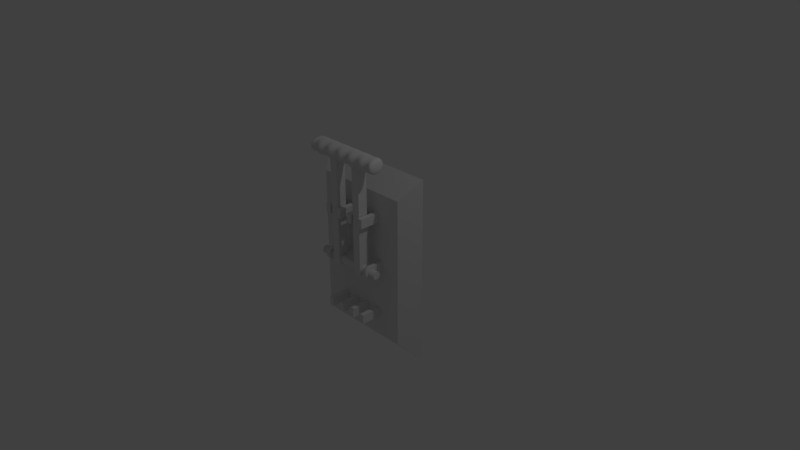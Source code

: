 # Source: BigSwitch.blend  (saved by Blender 2.78.0; exported with 4.5.12 LTS)
import bpy
from mathutils import Matrix  # noqa: F401  (used for matrix-valued properties, if any)

bpy.ops.wm.read_factory_settings(use_empty=True)
scene = bpy.context.scene
scene.name = 'Scene'

# ---- collections
col_collection_1 = bpy.data.collections.new('Collection 1'); scene.collection.children.link(col_collection_1)

# ---- materials (node trees are filled in below, after node groups)
mat_handlemetal = bpy.data.materials.new('HandleMetal')
mat_handlemetal.alpha_threshold = 0.0
mat_handlemetal.use_transparent_shadow = False
mat_handlemetal.roughness = 0.5
mat_switchhandle = bpy.data.materials.new('SwitchHandle')
mat_switchhandle.alpha_threshold = 0.0
mat_switchhandle.use_transparent_shadow = False
mat_switchhandle.roughness = 0.5
mat_switchback = bpy.data.materials.new('SwitchBack')
mat_switchback.alpha_threshold = 0.0
mat_switchback.use_transparent_shadow = False
mat_switchback.roughness = 0.5
mat_switchback.line_color = (0.0, 0.0, 0.0, 1.0)
mat_switchdetail = bpy.data.materials.new('SwitchDetail')
mat_switchdetail.alpha_threshold = 0.0
mat_switchdetail.use_transparent_shadow = False
mat_switchdetail.roughness = 0.5

# ---- material node trees

# ---- world
world_world = bpy.data.worlds.new('World'); scene.world = world_world
world_world.color = (0.05088, 0.05088, 0.05088)
world_world.use_sun_shadow = False
world_world.sun_shadow_jitter_overblur = 0.0
world_world.cycles.sampling_method = 'MANUAL'

# ---- cameras
cam_camera = bpy.data.cameras.new('Camera')
cam_camera.clip_end = 100.0
cam_camera.lens = 35.0
cam_camera.sensor_width = 32.0
cam_camera.sensor_height = 18.0
cam_camera.ortho_scale = 7.314
cam_camera.dof.focus_distance = 0.0
cam_camera.dof.aperture_fstop = 128.0

# ---- lights
light_lamp = bpy.data.lights.new('Lamp', 'POINT')
light_lamp.transmission_factor = 0.0
light_lamp.cutoff_distance = 30.0
light_lamp.energy = 100.0
light_lamp.shadow_buffer_clip_start = 1.001
light_lamp.shadow_soft_size = 0.1
light_lamp.shadow_maximum_resolution = 0.006
light_lamp.use_absolute_resolution = True

# ---- meshes
me_handle = bpy.data.meshes.new('Handle')
me_handle.from_pydata([(0.5132, -0.01785, 1.553), (0.5129, 0.02845, 1.547), (0.4915, -0.0111, 1.556), (0.5129, -0.06386, 1.547), (0.5313, -0.02584, 1.544), (0.5302, 0.01784, 1.538), (0.4915, 0.03454, 1.549), (0.4915, -0.05674, 1.549), (0.5302, -0.06833, 1.538), (0.5132, 0.0981, 1.459), (0.4915, 0.103, 1.459), (0.5129, 0.09037, 1.497), (0.5313, 0.0842, 1.459), (0.5129, 0.09037, 1.422), (0.4915, 0.09539, 1.42), (0.4915, 0.09539, 1.498), (0.5302, 0.07684, 1.493), (0.5302, 0.07684, 1.425), (0.556, -0.03879, 1.459), (0.5533, 0.01277, 1.459), (0.5533, -0.03734, 1.495), (0.5533, -0.08746, 1.459), (0.5533, -0.03734, 1.423), (0.5507, 0.01018, 1.425), (0.5507, 0.01018, 1.493), (0.5507, -0.08213, 1.493), (0.5507, -0.08213, 1.425), (0.04681, -0.1371, 1.459), (0.07022, -0.1252, 1.459), (0.04681, -0.1291, 1.498), (0.02341, -0.149, 1.459), (0.04681, -0.1291, 1.42), (0.07022, -0.1176, 1.42), (0.07022, -0.1176, 1.498), (0.02341, -0.1406, 1.498), (0.02341, -0.1406, 1.42), (0.5132, -0.01785, 1.365), (0.5129, 0.02845, 1.372), (0.5313, -0.02584, 1.374), (0.5129, -0.06386, 1.372), (0.4915, -0.0111, 1.362), (0.4915, 0.03454, 1.369), (0.5302, 0.01784, 1.38), (0.5302, -0.06833, 1.38), (0.4915, -0.05674, 1.369), (0.04681, -0.01724, 1.556), (0.04681, 0.0307, 1.549), (0.02341, -0.02337, 1.556), (0.04681, -0.06518, 1.549), (0.07022, -0.0111, 1.556), (0.07022, 0.03454, 1.549), (0.02341, 0.02687, 1.549), (0.02341, -0.07361, 1.549), (0.07022, -0.05674, 1.549), (0.4213, -0.01724, 1.556), (0.4213, 0.0307, 1.549), (0.3979, -0.02337, 1.556), (0.4213, -0.06518, 1.549), (0.4447, -0.0111, 1.556), (0.4447, 0.03454, 1.549), (0.3979, 0.02687, 1.549), (0.3979, -0.07361, 1.549), (0.4447, -0.05674, 1.549), (0.3277, -0.01724, 1.556), (0.3277, 0.0307, 1.549), (0.3043, -0.0111, 1.556), (0.3277, -0.06518, 1.549), (0.3511, -0.02337, 1.556), (0.3511, 0.02687, 1.549), (0.3043, 0.03454, 1.549), (0.3043, -0.05674, 1.549), (0.3511, -0.07361, 1.549), (0.2341, -0.01724, 1.556), (0.2341, 0.0307, 1.549), (0.2107, -0.02337, 1.556), (0.2341, -0.06518, 1.549), (0.2575, -0.0111, 1.556), (0.2575, 0.03454, 1.549), (0.2107, 0.02687, 1.549), (0.2107, -0.07361, 1.549), (0.2575, -0.05674, 1.549), (0.1404, -0.01724, 1.556), (0.1404, 0.0307, 1.549), (0.117, -0.0111, 1.556), (0.1404, -0.06518, 1.549), (0.1638, -0.02337, 1.556), (0.1638, 0.02687, 1.549), (0.117, 0.03454, 1.549), (0.117, -0.05674, 1.549), (0.1638, -0.07361, 1.549), (0.04681, -0.01724, 1.362), (0.04681, 0.0307, 1.369), (0.07022, -0.0111, 1.362), (0.04681, -0.06518, 1.369), (0.02341, -0.02337, 1.362), (0.02341, 0.02687, 1.369), (0.07022, 0.03454, 1.369), (0.07022, -0.05674, 1.369), (0.02341, -0.07361, 1.369), (0.1404, -0.01724, 1.362), (0.1404, 0.0307, 1.369), (0.1638, -0.02337, 1.362), (0.1404, -0.06518, 1.369), (0.117, -0.0111, 1.362), (0.117, 0.03454, 1.369), (0.1638, 0.02687, 1.369), (0.1638, -0.07361, 1.369), (0.117, -0.05674, 1.369), (0.2341, -0.01724, 1.362), (0.2341, 0.0307, 1.369), (0.2575, -0.0111, 1.362), (0.2341, -0.06518, 1.369), (0.2107, -0.02337, 1.362), (0.2107, 0.02687, 1.369), (0.2575, 0.03454, 1.369), (0.2575, -0.05674, 1.369), (0.2107, -0.07361, 1.369), (0.3277, -0.01724, 1.362), (0.3277, 0.0307, 1.369), (0.3511, -0.02337, 1.362), (0.3277, -0.06518, 1.369), (0.3043, -0.0111, 1.362), (0.3043, 0.03454, 1.369), (0.3511, 0.02687, 1.369), (0.3511, -0.07361, 1.369), (0.3043, -0.05674, 1.369), (0.4213, -0.01724, 1.362), (0.4213, 0.0307, 1.369), (0.4447, -0.0111, 1.362), (0.4213, -0.06518, 1.369), (0.3979, -0.02337, 1.362), (0.3979, 0.02687, 1.369), (0.4447, 0.03454, 1.369), (0.4447, -0.05674, 1.369), (0.3979, -0.07361, 1.369), (0.5132, -0.1338, 1.459), (0.5313, -0.1359, 1.459), (0.5129, -0.1258, 1.497), (0.4915, -0.1252, 1.459), (0.5129, -0.1258, 1.422), (0.5302, -0.1273, 1.425), (0.5302, -0.1273, 1.493), (0.4915, -0.1176, 1.498), (0.4915, -0.1176, 1.42), (0.4213, -0.1371, 1.459), (0.4447, -0.1252, 1.459), (0.4213, -0.1291, 1.498), (0.3979, -0.149, 1.459), (0.4213, -0.1291, 1.42), (0.4447, -0.1176, 1.42), (0.4447, -0.1176, 1.498), (0.3979, -0.1406, 1.498), (0.3979, -0.1406, 1.42), (0.3277, -0.1371, 1.459), (0.3511, -0.149, 1.459), (0.3277, -0.1291, 1.498), (0.3043, -0.1252, 1.459), (0.3277, -0.1291, 1.42), (0.3511, -0.1406, 1.42), (0.3511, -0.1406, 1.498), (0.3043, -0.1176, 1.498), (0.3043, -0.1176, 1.42), (0.2341, -0.1371, 1.459), (0.2575, -0.1252, 1.459), (0.2341, -0.1291, 1.498), (0.2107, -0.149, 1.459), (0.2341, -0.1291, 1.42), (0.2575, -0.1176, 1.42), (0.2575, -0.1176, 1.498), (0.2107, -0.1406, 1.498), (0.2107, -0.1406, 1.42), (0.1404, -0.1371, 1.459), (0.1638, -0.149, 1.459), (0.1404, -0.1291, 1.498), (0.117, -0.1252, 1.459), (0.1404, -0.1291, 1.42), (0.1638, -0.1406, 1.42), (0.1638, -0.1406, 1.498), (0.117, -0.1176, 1.498), (0.117, -0.1176, 1.42), (0.04681, 0.1026, 1.459), (0.02341, 0.1022, 1.459), (0.04681, 0.09462, 1.498), (0.07022, 0.103, 1.459), (0.04681, 0.09462, 1.42), (0.02341, 0.09385, 1.42), (0.02341, 0.09385, 1.498), (0.07022, 0.09539, 1.498), (0.07022, 0.09539, 1.42), (0.1404, 0.1026, 1.459), (0.117, 0.103, 1.459), (0.1404, 0.09462, 1.498), (0.1638, 0.1022, 1.459), (0.1404, 0.09462, 1.42), (0.117, 0.09539, 1.42), (0.117, 0.09539, 1.498), (0.1638, 0.09385, 1.498), (0.1638, 0.09385, 1.42), (0.2341, 0.1026, 1.459), (0.2107, 0.1022, 1.459), (0.2341, 0.09462, 1.498), (0.2575, 0.103, 1.459), (0.2341, 0.09462, 1.42), (0.2107, 0.09385, 1.42), (0.2107, 0.09385, 1.498), (0.2575, 0.09539, 1.498), (0.2575, 0.09539, 1.42), (0.3277, 0.1026, 1.459), (0.3043, 0.103, 1.459), (0.3277, 0.09462, 1.498), (0.3511, 0.1022, 1.459), (0.3277, 0.09462, 1.42), (0.3043, 0.09539, 1.42), (0.3043, 0.09539, 1.498), (0.3511, 0.09385, 1.498), (0.3511, 0.09385, 1.42), (0.4213, 0.1026, 1.459), (0.3979, 0.1022, 1.459), (0.4213, 0.09462, 1.498), (0.4447, 0.103, 1.459), (0.4213, 0.09462, 1.42), (0.3979, 0.09385, 1.42), (0.3979, 0.09385, 1.498), (0.4447, 0.09539, 1.498), (0.4447, 0.09539, 1.42), (-0.5132, -0.01785, 1.553), (-0.5313, -0.02584, 1.544), (-0.5129, -0.06386, 1.547), (-0.4915, -0.0111, 1.556), (-0.5129, 0.02845, 1.547), (-0.5302, 0.01784, 1.538), (-0.5302, -0.06833, 1.538), (-0.4915, -0.05674, 1.549), (-0.4915, 0.03454, 1.549), (-0.5132, 0.0981, 1.459), (-0.5129, 0.09037, 1.422), (-0.5313, 0.0842, 1.459), (-0.5129, 0.09037, 1.497), (-0.4915, 0.103, 1.459), (-0.4915, 0.09539, 1.42), (-0.5302, 0.07684, 1.425), (-0.5302, 0.07684, 1.493), (-0.4915, 0.09539, 1.498), (-0.556, -0.03879, 1.459), (-0.5533, -0.03734, 1.423), (-0.5533, -0.08746, 1.459), (-0.5533, -0.03734, 1.495), (-0.5533, 0.01277, 1.459), (-0.5507, 0.01018, 1.425), (-0.5507, -0.08213, 1.425), (-0.5507, -0.08213, 1.493), (-0.5507, 0.01018, 1.493), (-0.04681, -0.1371, 1.459), (-0.04681, -0.1291, 1.42), (-0.02341, -0.149, 1.459), (-0.04681, -0.1291, 1.498), (-0.07022, -0.1252, 1.459), (-0.07022, -0.1176, 1.42), (-0.02341, -0.1406, 1.42), (-0.02341, -0.1406, 1.498), (-0.07022, -0.1176, 1.498), (-0.5132, -0.01785, 1.365), (-0.4915, -0.0111, 1.362), (-0.5129, -0.06386, 1.372), (-0.5313, -0.02584, 1.374), (-0.5129, 0.02845, 1.372), (-0.4915, 0.03454, 1.369), (-0.4915, -0.05674, 1.369), (-0.5302, -0.06833, 1.38), (-0.5302, 0.01784, 1.38), (-0.04681, -0.01724, 1.556), (-0.07022, -0.0111, 1.556), (-0.04681, -0.06518, 1.549), (-0.02341, -0.02337, 1.556), (-0.04681, 0.0307, 1.549), (-0.07022, 0.03454, 1.549), (-0.07022, -0.05674, 1.549), (-0.02341, -0.07361, 1.549), (-0.02341, 0.02687, 1.549), (-0.4213, -0.01724, 1.556), (-0.4447, -0.0111, 1.556), (-0.4213, -0.06518, 1.549), (-0.3979, -0.02337, 1.556), (-0.4213, 0.0307, 1.549), (-0.4447, 0.03454, 1.549), (-0.4447, -0.05674, 1.549), (-0.3979, -0.07361, 1.549), (-0.3979, 0.02687, 1.549), (-0.3277, -0.01724, 1.556), (-0.3511, -0.02337, 1.556), (-0.3277, -0.06518, 1.549), (-0.3043, -0.0111, 1.556), (-0.3277, 0.0307, 1.549), (-0.3511, 0.02687, 1.549), (-0.3511, -0.07361, 1.549), (-0.3043, -0.05674, 1.549), (-0.3043, 0.03454, 1.549), (-0.2341, -0.01724, 1.556), (-0.2575, -0.0111, 1.556), (-0.2341, -0.06518, 1.549), (-0.2107, -0.02337, 1.556), (-0.2341, 0.0307, 1.549), (-0.2575, 0.03454, 1.549), (-0.2575, -0.05674, 1.549), (-0.2107, -0.07361, 1.549), (-0.2107, 0.02687, 1.549), (-0.1404, -0.01724, 1.556), (-0.1638, -0.02337, 1.556), (-0.1404, -0.06518, 1.549), (-0.117, -0.0111, 1.556), (-0.1404, 0.0307, 1.549), (-0.1638, 0.02687, 1.549), (-0.1638, -0.07361, 1.549), (-0.117, -0.05674, 1.549), (-0.117, 0.03454, 1.549), (-0.04681, -0.01724, 1.362), (-0.02341, -0.02337, 1.362), (-0.04681, -0.06518, 1.369), (-0.07022, -0.0111, 1.362), (-0.04681, 0.0307, 1.369), (-0.02341, 0.02687, 1.369), (-0.02341, -0.07361, 1.369), (-0.07022, -0.05674, 1.369), (-0.07022, 0.03454, 1.369), (-0.1404, -0.01724, 1.362), (-0.117, -0.0111, 1.362), (-0.1404, -0.06518, 1.369), (-0.1638, -0.02337, 1.362), (-0.1404, 0.0307, 1.369), (-0.117, 0.03454, 1.369), (-0.117, -0.05674, 1.369), (-0.1638, -0.07361, 1.369), (-0.1638, 0.02687, 1.369), (-0.2341, -0.01724, 1.362), (-0.2107, -0.02337, 1.362), (-0.2341, -0.06518, 1.369), (-0.2575, -0.0111, 1.362), (-0.2341, 0.0307, 1.369), (-0.2107, 0.02687, 1.369), (-0.2107, -0.07361, 1.369), (-0.2575, -0.05674, 1.369), (-0.2575, 0.03454, 1.369), (-0.3277, -0.01724, 1.362), (-0.3043, -0.0111, 1.362), (-0.3277, -0.06518, 1.369), (-0.3511, -0.02337, 1.362), (-0.3277, 0.0307, 1.369), (-0.3043, 0.03454, 1.369), (-0.3043, -0.05674, 1.369), (-0.3511, -0.07361, 1.369), (-0.3511, 0.02687, 1.369), (-0.4213, -0.01724, 1.362), (-0.3979, -0.02337, 1.362), (-0.4213, -0.06518, 1.369), (-0.4447, -0.0111, 1.362), (-0.4213, 0.0307, 1.369), (-0.3979, 0.02687, 1.369), (-0.3979, -0.07361, 1.369), (-0.4447, -0.05674, 1.369), (-0.4447, 0.03454, 1.369), (-0.5132, -0.1338, 1.459), (-0.5129, -0.1258, 1.422), (-0.4915, -0.1252, 1.459), (-0.5129, -0.1258, 1.497), (-0.5313, -0.1359, 1.459), (-0.5302, -0.1273, 1.425), (-0.4915, -0.1176, 1.42), (-0.4915, -0.1176, 1.498), (-0.5302, -0.1273, 1.493), (-0.4213, -0.1371, 1.459), (-0.4213, -0.1291, 1.42), (-0.3979, -0.149, 1.459), (-0.4213, -0.1291, 1.498), (-0.4447, -0.1252, 1.459), (-0.4447, -0.1176, 1.42), (-0.3979, -0.1406, 1.42), (-0.3979, -0.1406, 1.498), (-0.4447, -0.1176, 1.498), (-0.3277, -0.1371, 1.459), (-0.3277, -0.1291, 1.42), (-0.3043, -0.1252, 1.459), (-0.3277, -0.1291, 1.498), (-0.3511, -0.149, 1.459), (-0.3511, -0.1406, 1.42), (-0.3043, -0.1176, 1.42), (-0.3043, -0.1176, 1.498), (-0.3511, -0.1406, 1.498), (-0.2341, -0.1371, 1.459), (-0.2341, -0.1291, 1.42), (-0.2107, -0.149, 1.459), (-0.2341, -0.1291, 1.498), (-0.2575, -0.1252, 1.459), (-0.2575, -0.1176, 1.42), (-0.2107, -0.1406, 1.42), (-0.2107, -0.1406, 1.498), (-0.2575, -0.1176, 1.498), (-0.1404, -0.1371, 1.459), (-0.1404, -0.1291, 1.42), (-0.117, -0.1252, 1.459), (-0.1404, -0.1291, 1.498), (-0.1638, -0.149, 1.459), (-0.1638, -0.1406, 1.42), (-0.117, -0.1176, 1.42), (-0.117, -0.1176, 1.498), (-0.1638, -0.1406, 1.498), (-0.04681, 0.1026, 1.459), (-0.04681, 0.09462, 1.42), (-0.07022, 0.103, 1.459), (-0.04681, 0.09462, 1.498), (-0.02341, 0.1022, 1.459), (-0.02341, 0.09385, 1.42), (-0.07022, 0.09539, 1.42), (-0.07022, 0.09539, 1.498), (-0.02341, 0.09385, 1.498), (-0.1404, 0.1026, 1.459), (-0.1404, 0.09462, 1.42), (-0.1638, 0.1022, 1.459), (-0.1404, 0.09462, 1.498), (-0.117, 0.103, 1.459), (-0.117, 0.09539, 1.42), (-0.1638, 0.09385, 1.42), (-0.1638, 0.09385, 1.498), (-0.117, 0.09539, 1.498), (-0.2341, 0.1026, 1.459), (-0.2341, 0.09462, 1.42), (-0.2575, 0.103, 1.459), (-0.2341, 0.09462, 1.498), (-0.2107, 0.1022, 1.459), (-0.2107, 0.09385, 1.42), (-0.2575, 0.09539, 1.42), (-0.2575, 0.09539, 1.498), (-0.2107, 0.09385, 1.498), (-0.3277, 0.1026, 1.459), (-0.3277, 0.09462, 1.42), (-0.3511, 0.1022, 1.459), (-0.3277, 0.09462, 1.498), (-0.3043, 0.103, 1.459), (-0.3043, 0.09539, 1.42), (-0.3511, 0.09385, 1.42), (-0.3511, 0.09385, 1.498), (-0.3043, 0.09539, 1.498), (-0.4213, 0.1026, 1.459), (-0.4213, 0.09462, 1.42), (-0.4447, 0.103, 1.459), (-0.4213, 0.09462, 1.498), (-0.3979, 0.1022, 1.459), (-0.3979, 0.09385, 1.42), (-0.4447, 0.09539, 1.42), (-0.4447, 0.09539, 1.498), (-0.3979, 0.09385, 1.498), (0.0, 0.02495, 1.369), (0.0, -0.02644, 1.362), (0.0, -0.07783, 1.369), (0.0, -0.1463, 1.42), (0.0, -0.1549, 1.459), (0.0, -0.1463, 1.498), (0.0, -0.07783, 1.549), (0.0, -0.02644, 1.556), (0.0, 0.02495, 1.549), (0.0, 0.09347, 1.498), (0.0, 0.102, 1.459), (0.0, 0.09347, 1.42), (0.07022, 0.07257, 1.388), (0.04681, 0.07065, 1.388), (0.02341, 0.06874, 1.388), (0.4915, 0.07257, 1.53), (0.5126, 0.06715, 1.528), (0.5291, 0.05473, 1.521), (0.543, 0.05128, 1.49), (0.545, 0.05713, 1.459), (0.543, 0.05128, 1.428), (0.543, -0.07336, 1.397), (0.545, -0.03302, 1.393), (0.543, 0.009497, 1.397), (0.543, 0.009497, 1.521), (0.545, -0.03302, 1.526), (0.543, -0.07336, 1.521), (0.543, -0.1151, 1.49), (0.545, -0.1232, 1.459), (0.543, -0.1151, 1.428), (0.4915, -0.09477, 1.388), (0.5126, -0.1023, 1.39), (0.5291, -0.104, 1.397), (0.07022, -0.09477, 1.53), (0.04681, -0.1051, 1.53), (0.02341, -0.1155, 1.53), (0.5291, 0.05473, 1.397), (0.5126, 0.06715, 1.39), (0.4915, 0.07257, 1.388), (0.4447, 0.07257, 1.388), (0.4213, 0.07065, 1.388), (0.3979, 0.06874, 1.388), (0.3511, 0.06874, 1.388), (0.3277, 0.07065, 1.388), (0.3043, 0.07257, 1.388), (0.2575, 0.07257, 1.388), (0.2341, 0.07065, 1.388), (0.2107, 0.06874, 1.388), (0.1638, 0.06874, 1.388), (0.1404, 0.07065, 1.388), (0.117, 0.07257, 1.388), (0.02341, 0.06874, 1.53), (0.04681, 0.07065, 1.53), (0.07022, 0.07257, 1.53), (0.117, 0.07257, 1.53), (0.1404, 0.07065, 1.53), (0.1638, 0.06874, 1.53), (0.2107, 0.06874, 1.53), (0.2341, 0.07065, 1.53), (0.2575, 0.07257, 1.53), (0.3043, 0.07257, 1.53), (0.3277, 0.07065, 1.53), (0.3511, 0.06874, 1.53), (0.3979, 0.06874, 1.53), (0.4213, 0.07065, 1.53), (0.4447, 0.07257, 1.53), (0.02341, -0.1155, 1.388), (0.04681, -0.1051, 1.388), (0.07022, -0.09477, 1.388), (0.117, -0.09477, 1.388), (0.1404, -0.1051, 1.388), (0.1638, -0.1155, 1.388), (0.2107, -0.1155, 1.388), (0.2341, -0.1051, 1.388), (0.2575, -0.09477, 1.388), (0.3043, -0.09477, 1.388), (0.3277, -0.1051, 1.388), (0.3511, -0.1155, 1.388), (0.3979, -0.1155, 1.388), (0.4213, -0.1051, 1.388), (0.4447, -0.09477, 1.388), (0.5291, -0.104, 1.521), (0.5126, -0.1023, 1.528), (0.4915, -0.09477, 1.53), (0.4447, -0.09477, 1.53), (0.4213, -0.1051, 1.53), (0.3979, -0.1155, 1.53), (0.3511, -0.1155, 1.53), (0.3277, -0.1051, 1.53), (0.3043, -0.09477, 1.53), (0.2575, -0.09477, 1.53), (0.2341, -0.1051, 1.53), (0.2107, -0.1155, 1.53), (0.1638, -0.1155, 1.53), (0.1404, -0.1051, 1.53), (0.117, -0.09477, 1.53), (0.4681, 0.03645, 1.549), (0.4681, -0.008035, 1.556), (0.4681, -0.05252, 1.549), (0.3745, 0.02495, 1.549), (0.3745, -0.02644, 1.556), (0.3745, -0.07783, 1.549), (0.2809, 0.03645, 1.549), (0.2809, -0.008035, 1.556), (0.2809, -0.05252, 1.549), (0.1872, 0.02495, 1.549), (0.1872, -0.02644, 1.556), (0.1872, -0.07783, 1.549), (0.09362, 0.03645, 1.549), (0.09362, -0.008035, 1.556), (0.09362, -0.05252, 1.549), (0.09362, 0.03645, 1.369), (0.09362, -0.008035, 1.362), (0.09362, -0.05252, 1.369), (0.1872, 0.02495, 1.369), (0.1872, -0.02644, 1.362), (0.1872, -0.07783, 1.369), (0.2809, 0.03645, 1.369), (0.2809, -0.008035, 1.362), (0.2809, -0.05252, 1.369), (0.3745, 0.02495, 1.369), (0.3745, -0.02644, 1.362), (0.3745, -0.07783, 1.369), (0.4681, 0.03645, 1.369), (0.4681, -0.008035, 1.362), (0.4681, -0.05252, 1.369), (0.4681, -0.1118, 1.498), (0.4681, -0.1193, 1.459), (0.4681, -0.1118, 1.42), (0.3745, -0.1463, 1.498), (0.3745, -0.1549, 1.459), (0.3745, -0.1463, 1.42), (0.2809, -0.1118, 1.498), (0.2809, -0.1193, 1.459), (0.2809, -0.1118, 1.42), (0.1872, -0.1463, 1.498), (0.1872, -0.1549, 1.459), (0.1872, -0.1463, 1.42), (0.09362, -0.1118, 1.498), (0.09362, -0.1193, 1.459), (0.09362, -0.1118, 1.42), (0.09362, 0.09577, 1.498), (0.09362, 0.1032, 1.459), (0.09362, 0.09577, 1.42), (0.1872, 0.09347, 1.498), (0.1872, 0.102, 1.459), (0.1872, 0.09347, 1.42), (0.2809, 0.09577, 1.498), (0.2809, 0.1032, 1.459), (0.2809, 0.09577, 1.42), (0.3745, 0.09347, 1.498), (0.3745, 0.102, 1.459), (0.3745, 0.09347, 1.42), (0.4681, 0.09577, 1.498), (0.4681, 0.1032, 1.459), (0.4681, 0.09577, 1.42), (-0.07022, 0.07257, 1.388), (-0.04681, 0.07065, 1.388), (-0.02341, 0.06874, 1.388), (-0.4915, 0.07257, 1.53), (-0.5126, 0.06715, 1.528), (-0.5291, 0.05473, 1.521), (-0.543, 0.05128, 1.49), (-0.545, 0.05713, 1.459), (-0.543, 0.05128, 1.428), (-0.543, -0.07336, 1.397), (-0.545, -0.03302, 1.393), (-0.543, 0.009497, 1.397), (-0.543, 0.009497, 1.521), (-0.545, -0.03302, 1.526), (-0.543, -0.07336, 1.521), (-0.543, -0.1151, 1.49), (-0.545, -0.1232, 1.459), (-0.543, -0.1151, 1.428), (-0.4915, -0.09477, 1.388), (-0.5126, -0.1023, 1.39), (-0.5291, -0.104, 1.397), (-0.07022, -0.09477, 1.53), (-0.04681, -0.1051, 1.53), (-0.02341, -0.1155, 1.53), (-0.5291, 0.05473, 1.397), (-0.5126, 0.06715, 1.39), (-0.4915, 0.07257, 1.388), (-0.4447, 0.07257, 1.388), (-0.4213, 0.07065, 1.388), (-0.3979, 0.06874, 1.388), (-0.3511, 0.06874, 1.388), (-0.3277, 0.07065, 1.388), (-0.3043, 0.07257, 1.388), (-0.2575, 0.07257, 1.388), (-0.2341, 0.07065, 1.388), (-0.2107, 0.06874, 1.388), (-0.1638, 0.06874, 1.388), (-0.1404, 0.07065, 1.388), (-0.117, 0.07257, 1.388), (-0.02341, 0.06874, 1.53), (-0.04681, 0.07065, 1.53), (-0.07022, 0.07257, 1.53), (-0.117, 0.07257, 1.53), (-0.1404, 0.07065, 1.53), (-0.1638, 0.06874, 1.53), (-0.2107, 0.06874, 1.53), (-0.2341, 0.07065, 1.53), (-0.2575, 0.07257, 1.53), (-0.3043, 0.07257, 1.53), (-0.3277, 0.07065, 1.53), (-0.3511, 0.06874, 1.53), (-0.3979, 0.06874, 1.53), (-0.4213, 0.07065, 1.53), (-0.4447, 0.07257, 1.53), (-0.02341, -0.1155, 1.388), (-0.04681, -0.1051, 1.388), (-0.07022, -0.09477, 1.388), (-0.117, -0.09477, 1.388), (-0.1404, -0.1051, 1.388), (-0.1638, -0.1155, 1.388), (-0.2107, -0.1155, 1.388), (-0.2341, -0.1051, 1.388), (-0.2575, -0.09477, 1.388), (-0.3043, -0.09477, 1.388), (-0.3277, -0.1051, 1.388), (-0.3511, -0.1155, 1.388), (-0.3979, -0.1155, 1.388), (-0.4213, -0.1051, 1.388), (-0.4447, -0.09477, 1.388), (-0.5291, -0.104, 1.521), (-0.5126, -0.1023, 1.528), (-0.4915, -0.09477, 1.53), (-0.4447, -0.09477, 1.53), (-0.4213, -0.1051, 1.53), (-0.3979, -0.1155, 1.53), (-0.3511, -0.1155, 1.53), (-0.3277, -0.1051, 1.53), (-0.3043, -0.09477, 1.53), (-0.2575, -0.09477, 1.53), (-0.2341, -0.1051, 1.53), (-0.2107, -0.1155, 1.53), (-0.1638, -0.1155, 1.53), (-0.1404, -0.1051, 1.53), (-0.117, -0.09477, 1.53), (-0.4681, 0.03645, 1.549), (-0.4681, -0.008035, 1.556), (-0.4681, -0.05252, 1.549), (-0.3745, 0.02495, 1.549), (-0.3745, -0.02644, 1.556), (-0.3745, -0.07783, 1.549), (-0.2809, 0.03645, 1.549), (-0.2809, -0.008035, 1.556), (-0.2809, -0.05252, 1.549), (-0.1872, 0.02495, 1.549), (-0.1872, -0.02644, 1.556), (-0.1872, -0.07783, 1.549), (-0.09362, 0.03645, 1.549), (-0.09362, -0.008035, 1.556), (-0.09362, -0.05252, 1.549), (-0.09362, 0.03645, 1.369), (-0.09362, -0.008035, 1.362), (-0.09362, -0.05252, 1.369), (-0.1872, 0.02495, 1.369), (-0.1872, -0.02644, 1.362), (-0.1872, -0.07783, 1.369), (-0.2809, 0.03645, 1.369), (-0.2809, -0.008035, 1.362), (-0.2809, -0.05252, 1.369), (-0.3745, 0.02495, 1.369), (-0.3745, -0.02644, 1.362), (-0.3745, -0.07783, 1.369), (-0.4681, 0.03645, 1.369), (-0.4681, -0.008035, 1.362), (-0.4681, -0.05252, 1.369), (-0.4681, -0.1118, 1.498), (-0.4681, -0.1193, 1.459), (-0.4681, -0.1118, 1.42), (-0.3745, -0.1463, 1.498), (-0.3745, -0.1549, 1.459), (-0.3745, -0.1463, 1.42), (-0.2809, -0.1118, 1.498), (-0.2809, -0.1193, 1.459), (-0.2809, -0.1118, 1.42), (-0.1872, -0.1463, 1.498), (-0.1872, -0.1549, 1.459), (-0.1872, -0.1463, 1.42), (-0.09362, -0.1118, 1.498), (-0.09362, -0.1193, 1.459), (-0.09362, -0.1118, 1.42), (-0.09362, 0.09577, 1.498), (-0.09362, 0.1032, 1.459), (-0.09362, 0.09577, 1.42), (-0.1872, 0.09347, 1.498), (-0.1872, 0.102, 1.459), (-0.1872, 0.09347, 1.42), (-0.2809, 0.09577, 1.498), (-0.2809, 0.1032, 1.459), (-0.2809, 0.09577, 1.42), (-0.3745, 0.09347, 1.498), (-0.3745, 0.102, 1.459), (-0.3745, 0.09347, 1.42), (-0.4681, 0.09577, 1.498), (-0.4681, 0.1032, 1.459), (-0.4681, 0.09577, 1.42), (0.5388, -0.09915, 1.406), (0.5388, -0.09915, 1.512), (0.5388, 0.03969, 1.406), (0.5388, 0.03969, 1.512), (0.4681, 0.07353, 1.388), (0.3745, 0.06778, 1.388), (0.2809, 0.07353, 1.388), (0.1872, 0.06778, 1.388), (0.09362, 0.07353, 1.388), (0.09362, 0.07353, 1.53), (0.1872, 0.06778, 1.53), (0.2809, 0.07353, 1.53), (0.3745, 0.06778, 1.53), (0.4681, 0.07353, 1.53), (0.09362, -0.0896, 1.388), (0.1872, -0.1207, 1.388), (0.2809, -0.0896, 1.388), (0.3745, -0.1207, 1.388), (0.4681, -0.0896, 1.388), (0.4681, -0.0896, 1.53), (0.3745, -0.1207, 1.53), (0.2809, -0.0896, 1.53), (0.1872, -0.1207, 1.53), (0.09362, -0.0896, 1.53), (0.0, -0.1207, 1.388), (0.0, -0.1207, 1.53), (0.0, 0.06778, 1.388), (0.0, 0.06778, 1.53), (-0.5388, -0.09915, 1.406), (-0.5388, -0.09915, 1.512), (-0.5388, 0.03969, 1.406), (-0.5388, 0.03969, 1.512), (-0.4681, 0.07353, 1.388), (-0.3745, 0.06778, 1.388), (-0.2809, 0.07353, 1.388), (-0.1872, 0.06778, 1.388), (-0.09362, 0.07353, 1.388), (-0.09362, 0.07353, 1.53), (-0.1872, 0.06778, 1.53), (-0.2809, 0.07353, 1.53), (-0.3745, 0.06778, 1.53), (-0.4681, 0.07353, 1.53), (-0.09362, -0.0896, 1.388), (-0.1872, -0.1207, 1.388), (-0.2809, -0.0896, 1.388), (-0.3745, -0.1207, 1.388), (-0.4681, -0.0896, 1.388), (-0.4681, -0.0896, 1.53), (-0.3745, -0.1207, 1.53), (-0.2809, -0.0896, 1.53), (-0.1872, -0.1207, 1.53), (-0.09362, -0.0896, 1.53), (0.4901, 0.0529, -3.61e-09), (0.4901, 0.05188, 0.01032), (0.4901, 0.04887, 0.02024), (0.4901, 0.04398, 0.02939), (0.4901, 0.0374, 0.0374), (0.4901, 0.02939, 0.04398), (0.4901, 0.02024, 0.04887), (0.4901, 0.01032, 0.05188), (0.4901, -5.96e-08, 0.0529), (0.4901, -0.01032, 0.05188), (0.4901, -0.02024, 0.04887), (0.4901, -0.02939, 0.04398), (0.4901, -0.0374, 0.0374), (0.4901, -0.04398, 0.02939), (0.4901, -0.04887, 0.02024), (0.4901, -0.05188, 0.01032), (0.4901, -0.0529, -2.085e-08), (0.4901, -0.05188, -0.01032), (0.4901, -0.04887, -0.02024), (0.4901, -0.04398, -0.02939), (0.4901, -0.0374, -0.0374), (0.4901, -0.02939, -0.04398), (0.4901, -0.02024, -0.04887), (0.4901, -0.01032, -0.05188), (0.4901, -5.96e-08, -0.0529), (0.4901, 0.01032, -0.05188), (0.4901, 0.02024, -0.04887), (0.4901, 0.02939, -0.04398), (0.4901, 0.0374, -0.0374), (0.4901, 0.04398, -0.02939), (0.4901, 0.04887, -0.02024), (0.4901, 0.05188, -0.01032), (0.1398, -0.06546, -0.079), (0.1398, -0.06546, 1.426), (0.1398, 0.06546, -0.079), (0.1398, 0.06546, 1.426), (0.2541, -0.06546, -0.079), (0.2541, -0.06546, 1.426), (0.2541, 0.06546, -0.079), (0.2541, 0.06546, 1.426), (0.197, 0.07682, -0.079), (0.197, 0.07682, 1.426), (0.197, -0.07682, -0.079), (0.197, -0.07682, 1.426), (0.0, 0.0529, -3.61e-09), (0.0, 0.05188, 0.01032), (0.0, 0.04887, 0.02024), (0.0, 0.04398, 0.02939), (0.0, 0.0374, 0.0374), (0.0, 0.02939, 0.04398), (0.0, 0.02024, 0.04887), (0.0, 0.01032, 0.05188), (0.0, -5.96e-08, 0.0529), (0.0, -0.01032, 0.05188), (0.0, -0.02024, 0.04887), (0.0, -0.02939, 0.04398), (0.0, -0.0374, 0.0374), (0.0, -0.04398, 0.02939), (0.0, -0.04887, 0.02024), (0.0, -0.05188, 0.01032), (0.0, -0.0529, -2.085e-08), (0.0, -0.05188, -0.01032), (0.0, -0.04887, -0.02024), (0.0, -0.04398, -0.02939), (0.0, -0.0374, -0.0374), (0.0, -0.02939, -0.04398), (0.0, -0.02024, -0.04887), (0.0, -0.01032, -0.05188), (0.0, -5.96e-08, -0.0529), (0.0, 0.01032, -0.05188), (0.0, 0.02024, -0.04887), (0.0, 0.02939, -0.04398), (0.0, 0.0374, -0.0374), (0.0, 0.04398, -0.02939), (0.0, 0.04887, -0.02024), (0.0, 0.05188, -0.01032), (-0.4901, 0.0529, -3.61e-09), (-0.4901, 0.05188, 0.01032), (-0.4901, 0.04887, 0.02024), (-0.4901, 0.04398, 0.02939), (-0.4901, 0.0374, 0.0374), (-0.4901, 0.02939, 0.04398), (-0.4901, 0.02024, 0.04887), (-0.4901, 0.01032, 0.05188), (-0.4901, -5.96e-08, 0.0529), (-0.4901, -0.01032, 0.05188), (-0.4901, -0.02024, 0.04887), (-0.4901, -0.02939, 0.04398), (-0.4901, -0.0374, 0.0374), (-0.4901, -0.04398, 0.02939), (-0.4901, -0.04887, 0.02024), (-0.4901, -0.05188, 0.01032), (-0.4901, -0.0529, -2.085e-08), (-0.4901, -0.05188, -0.01032), (-0.4901, -0.04887, -0.02024), (-0.4901, -0.04398, -0.02939), (-0.4901, -0.0374, -0.0374), (-0.4901, -0.02939, -0.04398), (-0.4901, -0.02024, -0.04887), (-0.4901, -0.01032, -0.05188), (-0.4901, -5.96e-08, -0.0529), (-0.4901, 0.01032, -0.05188), (-0.4901, 0.02024, -0.04887), (-0.4901, 0.02939, -0.04398), (-0.4901, 0.0374, -0.0374), (-0.4901, 0.04398, -0.02939), (-0.4901, 0.04887, -0.02024), (-0.4901, 0.05188, -0.01032), (-0.1398, -0.06546, -0.079), (-0.1398, -0.06546, 1.426), (-0.1398, 0.06546, -0.079), (-0.1398, 0.06546, 1.426), (-0.2541, -0.06546, -0.079), (-0.2541, -0.06546, 1.426), (-0.2541, 0.06546, -0.079), (-0.2541, 0.06546, 1.426), (-0.197, 0.07682, -0.079), (-0.197, 0.07682, 1.426), (-0.197, -0.07682, -0.079), (-0.197, -0.07682, 1.426)], [], [(0, 4, 5, 1), (1, 5, 467, 466), (4, 475, 474, 5), (5, 474, 753, 467), (0, 1, 6, 2), (2, 6, 546, 547), (1, 466, 465, 6), (6, 465, 763, 546), (0, 2, 7, 3), (3, 7, 533, 532), (2, 547, 548, 7), (7, 548, 769, 533), (0, 3, 8, 4), (4, 8, 476, 475), (3, 532, 531, 8), (8, 531, 751, 476), (9, 13, 14, 10), (10, 14, 605, 604), (13, 487, 488, 14), (14, 488, 754, 605), (9, 10, 15, 11), (11, 15, 465, 466), (10, 604, 603, 15), (15, 603, 763, 465), (9, 11, 16, 12), (12, 16, 468, 469), (11, 466, 467, 16), (16, 467, 753, 468), (9, 12, 17, 13), (13, 17, 486, 487), (12, 469, 470, 17), (17, 470, 752, 486), (18, 22, 23, 19), (19, 23, 470, 469), (22, 472, 473, 23), (23, 473, 752, 470), (18, 19, 24, 20), (20, 24, 474, 475), (19, 469, 468, 24), (24, 468, 753, 474), (18, 20, 25, 21), (21, 25, 477, 478), (20, 475, 476, 25), (25, 476, 751, 477), (18, 21, 26, 22), (22, 26, 471, 472), (21, 478, 479, 26), (26, 479, 750, 471), (27, 31, 32, 28), (28, 32, 590, 589), (31, 517, 518, 32), (32, 518, 764, 590), (27, 28, 33, 29), (29, 33, 483, 484), (28, 589, 588, 33), (33, 588, 773, 483), (27, 29, 34, 30), (30, 34, 455, 454), (29, 484, 485, 34), (34, 485, 775, 455), (27, 30, 35, 31), (31, 35, 516, 517), (30, 454, 453, 35), (35, 453, 774, 516), (36, 40, 41, 37), (37, 41, 488, 487), (40, 574, 573, 41), (41, 573, 754, 488), (36, 37, 42, 38), (38, 42, 473, 472), (37, 487, 486, 42), (42, 486, 752, 473), (36, 38, 43, 39), (39, 43, 482, 481), (38, 472, 471, 43), (43, 471, 750, 482), (36, 39, 44, 40), (40, 44, 575, 574), (39, 481, 480, 44), (44, 480, 768, 575), (45, 49, 50, 46), (46, 50, 503, 502), (49, 559, 558, 50), (50, 558, 759, 503), (45, 46, 51, 47), (47, 51, 458, 457), (46, 502, 501, 51), (51, 501, 777, 458), (45, 47, 52, 48), (48, 52, 485, 484), (47, 457, 456, 52), (52, 456, 775, 485), (45, 48, 53, 49), (49, 53, 560, 559), (48, 484, 483, 53), (53, 483, 773, 560), (54, 58, 59, 55), (55, 59, 515, 514), (58, 547, 546, 59), (59, 546, 763, 515), (54, 55, 60, 56), (56, 60, 549, 550), (55, 514, 513, 60), (60, 513, 762, 549), (54, 56, 61, 57), (57, 61, 536, 535), (56, 550, 551, 61), (61, 551, 770, 536), (54, 57, 62, 58), (58, 62, 548, 547), (57, 535, 534, 62), (62, 534, 769, 548), (63, 67, 68, 64), (64, 68, 512, 511), (67, 550, 549, 68), (68, 549, 762, 512), (63, 64, 69, 65), (65, 69, 552, 553), (64, 511, 510, 69), (69, 510, 761, 552), (63, 65, 70, 66), (66, 70, 539, 538), (65, 553, 554, 70), (70, 554, 771, 539), (63, 66, 71, 67), (67, 71, 551, 550), (66, 538, 537, 71), (71, 537, 770, 551), (72, 76, 77, 73), (73, 77, 509, 508), (76, 553, 552, 77), (77, 552, 761, 509), (72, 73, 78, 74), (74, 78, 555, 556), (73, 508, 507, 78), (78, 507, 760, 555), (72, 74, 79, 75), (75, 79, 542, 541), (74, 556, 557, 79), (79, 557, 772, 542), (72, 75, 80, 76), (76, 80, 554, 553), (75, 541, 540, 80), (80, 540, 771, 554), (81, 85, 86, 82), (82, 86, 506, 505), (85, 556, 555, 86), (86, 555, 760, 506), (81, 82, 87, 83), (83, 87, 558, 559), (82, 505, 504, 87), (87, 504, 759, 558), (81, 83, 88, 84), (84, 88, 545, 544), (83, 559, 560, 88), (88, 560, 773, 545), (81, 84, 89, 85), (85, 89, 557, 556), (84, 544, 543, 89), (89, 543, 772, 557), (90, 94, 95, 91), (91, 95, 464, 463), (94, 451, 450, 95), (95, 450, 776, 464), (90, 91, 96, 92), (92, 96, 561, 562), (91, 463, 462, 96), (96, 462, 758, 561), (90, 92, 97, 93), (93, 97, 518, 517), (92, 562, 563, 97), (97, 563, 764, 518), (90, 93, 98, 94), (94, 98, 452, 451), (93, 517, 516, 98), (98, 516, 774, 452), (99, 103, 104, 100), (100, 104, 500, 499), (103, 562, 561, 104), (104, 561, 758, 500), (99, 100, 105, 101), (101, 105, 564, 565), (100, 499, 498, 105), (105, 498, 757, 564), (99, 101, 106, 102), (102, 106, 521, 520), (101, 565, 566, 106), (106, 566, 765, 521), (99, 102, 107, 103), (103, 107, 563, 562), (102, 520, 519, 107), (107, 519, 764, 563), (108, 112, 113, 109), (109, 113, 497, 496), (112, 565, 564, 113), (113, 564, 757, 497), (108, 109, 114, 110), (110, 114, 567, 568), (109, 496, 495, 114), (114, 495, 756, 567), (108, 110, 115, 111), (111, 115, 524, 523), (110, 568, 569, 115), (115, 569, 766, 524), (108, 111, 116, 112), (112, 116, 566, 565), (111, 523, 522, 116), (116, 522, 765, 566), (117, 121, 122, 118), (118, 122, 494, 493), (121, 568, 567, 122), (122, 567, 756, 494), (117, 118, 123, 119), (119, 123, 570, 571), (118, 493, 492, 123), (123, 492, 755, 570), (117, 119, 124, 120), (120, 124, 527, 526), (119, 571, 572, 124), (124, 572, 767, 527), (117, 120, 125, 121), (121, 125, 569, 568), (120, 526, 525, 125), (125, 525, 766, 569), (126, 130, 131, 127), (127, 131, 491, 490), (130, 571, 570, 131), (131, 570, 755, 491), (126, 127, 132, 128), (128, 132, 573, 574), (127, 490, 489, 132), (132, 489, 754, 573), (126, 128, 133, 129), (129, 133, 530, 529), (128, 574, 575, 133), (133, 575, 768, 530), (126, 129, 134, 130), (130, 134, 572, 571), (129, 529, 528, 134), (134, 528, 767, 572), (135, 139, 140, 136), (136, 140, 479, 478), (139, 481, 482, 140), (140, 482, 750, 479), (135, 136, 141, 137), (137, 141, 531, 532), (136, 478, 477, 141), (141, 477, 751, 531), (135, 137, 142, 138), (138, 142, 576, 577), (137, 532, 533, 142), (142, 533, 769, 576), (135, 138, 143, 139), (139, 143, 480, 481), (138, 577, 578, 143), (143, 578, 768, 480), (144, 148, 149, 145), (145, 149, 578, 577), (148, 529, 530, 149), (149, 530, 768, 578), (144, 145, 150, 146), (146, 150, 534, 535), (145, 577, 576, 150), (150, 576, 769, 534), (144, 146, 151, 147), (147, 151, 579, 580), (146, 535, 536, 151), (151, 536, 770, 579), (144, 147, 152, 148), (148, 152, 528, 529), (147, 580, 581, 152), (152, 581, 767, 528), (153, 157, 158, 154), (154, 158, 581, 580), (157, 526, 527, 158), (158, 527, 767, 581), (153, 154, 159, 155), (155, 159, 537, 538), (154, 580, 579, 159), (159, 579, 770, 537), (153, 155, 160, 156), (156, 160, 582, 583), (155, 538, 539, 160), (160, 539, 771, 582), (153, 156, 161, 157), (157, 161, 525, 526), (156, 583, 584, 161), (161, 584, 766, 525), (162, 166, 167, 163), (163, 167, 584, 583), (166, 523, 524, 167), (167, 524, 766, 584), (162, 163, 168, 164), (164, 168, 540, 541), (163, 583, 582, 168), (168, 582, 771, 540), (162, 164, 169, 165), (165, 169, 585, 586), (164, 541, 542, 169), (169, 542, 772, 585), (162, 165, 170, 166), (166, 170, 522, 523), (165, 586, 587, 170), (170, 587, 765, 522), (171, 175, 176, 172), (172, 176, 587, 586), (175, 520, 521, 176), (176, 521, 765, 587), (171, 172, 177, 173), (173, 177, 543, 544), (172, 586, 585, 177), (177, 585, 772, 543), (171, 173, 178, 174), (174, 178, 588, 589), (173, 544, 545, 178), (178, 545, 773, 588), (171, 174, 179, 175), (175, 179, 519, 520), (174, 589, 590, 179), (179, 590, 764, 519), (180, 184, 185, 181), (181, 185, 461, 460), (184, 463, 464, 185), (185, 464, 776, 461), (180, 181, 186, 182), (182, 186, 501, 502), (181, 460, 459, 186), (186, 459, 777, 501), (180, 182, 187, 183), (183, 187, 591, 592), (182, 502, 503, 187), (187, 503, 759, 591), (180, 183, 188, 184), (184, 188, 462, 463), (183, 592, 593, 188), (188, 593, 758, 462), (189, 193, 194, 190), (190, 194, 593, 592), (193, 499, 500, 194), (194, 500, 758, 593), (189, 190, 195, 191), (191, 195, 504, 505), (190, 592, 591, 195), (195, 591, 759, 504), (189, 191, 196, 192), (192, 196, 594, 595), (191, 505, 506, 196), (196, 506, 760, 594), (189, 192, 197, 193), (193, 197, 498, 499), (192, 595, 596, 197), (197, 596, 757, 498), (198, 202, 203, 199), (199, 203, 596, 595), (202, 496, 497, 203), (203, 497, 757, 596), (198, 199, 204, 200), (200, 204, 507, 508), (199, 595, 594, 204), (204, 594, 760, 507), (198, 200, 205, 201), (201, 205, 597, 598), (200, 508, 509, 205), (205, 509, 761, 597), (198, 201, 206, 202), (202, 206, 495, 496), (201, 598, 599, 206), (206, 599, 756, 495), (207, 211, 212, 208), (208, 212, 599, 598), (211, 493, 494, 212), (212, 494, 756, 599), (207, 208, 213, 209), (209, 213, 510, 511), (208, 598, 597, 213), (213, 597, 761, 510), (207, 209, 214, 210), (210, 214, 600, 601), (209, 511, 512, 214), (214, 512, 762, 600), (207, 210, 215, 211), (211, 215, 492, 493), (210, 601, 602, 215), (215, 602, 755, 492), (216, 220, 221, 217), (217, 221, 602, 601), (220, 490, 491, 221), (221, 491, 755, 602), (216, 217, 222, 218), (218, 222, 513, 514), (217, 601, 600, 222), (222, 600, 762, 513), (216, 218, 223, 219), (219, 223, 603, 604), (218, 514, 515, 223), (223, 515, 763, 603), (216, 219, 224, 220), (220, 224, 489, 490), (219, 604, 605, 224), (224, 605, 754, 489), (225, 229, 230, 226), (226, 230, 618, 619), (229, 610, 611, 230), (230, 611, 781, 618), (225, 226, 231, 227), (227, 231, 675, 676), (226, 619, 620, 231), (231, 620, 779, 675), (225, 227, 232, 228), (228, 232, 692, 691), (227, 676, 677, 232), (232, 677, 797, 692), (225, 228, 233, 229), (229, 233, 609, 610), (228, 691, 690, 233), (233, 690, 791, 609), (234, 238, 239, 235), (235, 239, 632, 631), (238, 748, 749, 239), (239, 749, 782, 632), (234, 235, 240, 236), (236, 240, 614, 613), (235, 631, 630, 240), (240, 630, 780, 614), (234, 236, 241, 237), (237, 241, 611, 610), (236, 613, 612, 241), (241, 612, 781, 611), (234, 237, 242, 238), (238, 242, 747, 748), (237, 610, 609, 242), (242, 609, 791, 747), (243, 247, 248, 244), (244, 248, 617, 616), (247, 613, 614, 248), (248, 614, 780, 617), (243, 244, 249, 245), (245, 249, 623, 622), (244, 616, 615, 249), (249, 615, 778, 623), (243, 245, 250, 246), (246, 250, 620, 619), (245, 622, 621, 250), (250, 621, 779, 620), (243, 246, 251, 247), (247, 251, 612, 613), (246, 619, 618, 251), (251, 618, 781, 612), (252, 256, 257, 253), (253, 257, 662, 661), (256, 733, 734, 257), (257, 734, 792, 662), (252, 253, 258, 254), (254, 258, 453, 454), (253, 661, 660, 258), (258, 660, 774, 453), (252, 254, 259, 255), (255, 259, 629, 628), (254, 454, 455, 259), (259, 455, 775, 629), (252, 255, 260, 256), (256, 260, 732, 733), (255, 628, 627, 260), (260, 627, 801, 732), (261, 265, 266, 262), (262, 266, 717, 718), (265, 631, 632, 266), (266, 632, 782, 717), (261, 262, 267, 263), (263, 267, 624, 625), (262, 718, 719, 267), (267, 719, 796, 624), (261, 263, 268, 264), (264, 268, 615, 616), (263, 625, 626, 268), (268, 626, 778, 615), (261, 264, 269, 265), (265, 269, 630, 631), (264, 616, 617, 269), (269, 617, 780, 630), (270, 274, 275, 271), (271, 275, 702, 703), (274, 646, 647, 275), (275, 647, 787, 702), (270, 271, 276, 272), (272, 276, 627, 628), (271, 703, 704, 276), (276, 704, 801, 627), (270, 272, 277, 273), (273, 277, 456, 457), (272, 628, 629, 277), (277, 629, 775, 456), (270, 273, 278, 274), (274, 278, 645, 646), (273, 457, 458, 278), (278, 458, 777, 645), (279, 283, 284, 280), (280, 284, 690, 691), (283, 658, 659, 284), (284, 659, 791, 690), (279, 280, 285, 281), (281, 285, 678, 679), (280, 691, 692, 285), (285, 692, 797, 678), (279, 281, 286, 282), (282, 286, 695, 694), (281, 679, 680, 286), (286, 680, 798, 695), (279, 282, 287, 283), (283, 287, 657, 658), (282, 694, 693, 287), (287, 693, 790, 657), (288, 292, 293, 289), (289, 293, 693, 694), (292, 655, 656, 293), (293, 656, 790, 693), (288, 289, 294, 290), (290, 294, 681, 682), (289, 694, 695, 294), (294, 695, 798, 681), (288, 290, 295, 291), (291, 295, 698, 697), (290, 682, 683, 295), (295, 683, 799, 698), (288, 291, 296, 292), (292, 296, 654, 655), (291, 697, 696, 296), (296, 696, 789, 654), (297, 301, 302, 298), (298, 302, 696, 697), (301, 652, 653, 302), (302, 653, 789, 696), (297, 298, 303, 299), (299, 303, 684, 685), (298, 697, 698, 303), (303, 698, 799, 684), (297, 299, 304, 300), (300, 304, 701, 700), (299, 685, 686, 304), (304, 686, 800, 701), (297, 300, 305, 301), (301, 305, 651, 652), (300, 700, 699, 305), (305, 699, 788, 651), (306, 310, 311, 307), (307, 311, 699, 700), (310, 649, 650, 311), (311, 650, 788, 699), (306, 307, 312, 308), (308, 312, 687, 688), (307, 700, 701, 312), (312, 701, 800, 687), (306, 308, 313, 309), (309, 313, 704, 703), (308, 688, 689, 313), (313, 689, 801, 704), (306, 309, 314, 310), (310, 314, 648, 649), (309, 703, 702, 314), (314, 702, 787, 648), (315, 319, 320, 316), (316, 320, 450, 451), (319, 607, 608, 320), (320, 608, 776, 450), (315, 316, 321, 317), (317, 321, 660, 661), (316, 451, 452, 321), (321, 452, 774, 660), (315, 317, 322, 318), (318, 322, 707, 706), (317, 661, 662, 322), (322, 662, 792, 707), (315, 318, 323, 319), (319, 323, 606, 607), (318, 706, 705, 323), (323, 705, 786, 606), (324, 328, 329, 325), (325, 329, 705, 706), (328, 643, 644, 329), (329, 644, 786, 705), (324, 325, 330, 326), (326, 330, 663, 664), (325, 706, 707, 330), (330, 707, 792, 663), (324, 326, 331, 327), (327, 331, 710, 709), (326, 664, 665, 331), (331, 665, 793, 710), (324, 327, 332, 328), (328, 332, 642, 643), (327, 709, 708, 332), (332, 708, 785, 642), (333, 337, 338, 334), (334, 338, 708, 709), (337, 640, 641, 338), (338, 641, 785, 708), (333, 334, 339, 335), (335, 339, 666, 667), (334, 709, 710, 339), (339, 710, 793, 666), (333, 335, 340, 336), (336, 340, 713, 712), (335, 667, 668, 340), (340, 668, 794, 713), (333, 336, 341, 337), (337, 341, 639, 640), (336, 712, 711, 341), (341, 711, 784, 639), (342, 346, 347, 343), (343, 347, 711, 712), (346, 637, 638, 347), (347, 638, 784, 711), (342, 343, 348, 344), (344, 348, 669, 670), (343, 712, 713, 348), (348, 713, 794, 669), (342, 344, 349, 345), (345, 349, 716, 715), (344, 670, 671, 349), (349, 671, 795, 716), (342, 345, 350, 346), (346, 350, 636, 637), (345, 715, 714, 350), (350, 714, 783, 636), (351, 355, 356, 352), (352, 356, 714, 715), (355, 634, 635, 356), (356, 635, 783, 714), (351, 352, 357, 353), (353, 357, 672, 673), (352, 715, 716, 357), (357, 716, 795, 672), (351, 353, 358, 354), (354, 358, 719, 718), (353, 673, 674, 358), (358, 674, 796, 719), (351, 354, 359, 355), (355, 359, 633, 634), (354, 718, 717, 359), (359, 717, 782, 633), (360, 364, 365, 361), (361, 365, 626, 625), (364, 622, 623, 365), (365, 623, 778, 626), (360, 361, 366, 362), (362, 366, 722, 721), (361, 625, 624, 366), (366, 624, 796, 722), (360, 362, 367, 363), (363, 367, 677, 676), (362, 721, 720, 367), (367, 720, 797, 677), (360, 363, 368, 364), (364, 368, 621, 622), (363, 676, 675, 368), (368, 675, 779, 621), (369, 373, 374, 370), (370, 374, 674, 673), (373, 721, 722, 374), (374, 722, 796, 674), (369, 370, 375, 371), (371, 375, 725, 724), (370, 673, 672, 375), (375, 672, 795, 725), (369, 371, 376, 372), (372, 376, 680, 679), (371, 724, 723, 376), (376, 723, 798, 680), (369, 372, 377, 373), (373, 377, 720, 721), (372, 679, 678, 377), (377, 678, 797, 720), (378, 382, 383, 379), (379, 383, 671, 670), (382, 724, 725, 383), (383, 725, 795, 671), (378, 379, 384, 380), (380, 384, 728, 727), (379, 670, 669, 384), (384, 669, 794, 728), (378, 380, 385, 381), (381, 385, 683, 682), (380, 727, 726, 385), (385, 726, 799, 683), (378, 381, 386, 382), (382, 386, 723, 724), (381, 682, 681, 386), (386, 681, 798, 723), (387, 391, 392, 388), (388, 392, 668, 667), (391, 727, 728, 392), (392, 728, 794, 668), (387, 388, 393, 389), (389, 393, 731, 730), (388, 667, 666, 393), (393, 666, 793, 731), (387, 389, 394, 390), (390, 394, 686, 685), (389, 730, 729, 394), (394, 729, 800, 686), (387, 390, 395, 391), (391, 395, 726, 727), (390, 685, 684, 395), (395, 684, 799, 726), (396, 400, 401, 397), (397, 401, 665, 664), (400, 730, 731, 401), (401, 731, 793, 665), (396, 397, 402, 398), (398, 402, 734, 733), (397, 664, 663, 402), (402, 663, 792, 734), (396, 398, 403, 399), (399, 403, 689, 688), (398, 733, 732, 403), (403, 732, 801, 689), (396, 399, 404, 400), (400, 404, 729, 730), (399, 688, 687, 404), (404, 687, 800, 729), (405, 409, 410, 406), (406, 410, 608, 607), (409, 460, 461, 410), (410, 461, 776, 608), (405, 406, 411, 407), (407, 411, 737, 736), (406, 607, 606, 411), (411, 606, 786, 737), (405, 407, 412, 408), (408, 412, 647, 646), (407, 736, 735, 412), (412, 735, 787, 647), (405, 408, 413, 409), (409, 413, 459, 460), (408, 646, 645, 413), (413, 645, 777, 459), (414, 418, 419, 415), (415, 419, 644, 643), (418, 736, 737, 419), (419, 737, 786, 644), (414, 415, 420, 416), (416, 420, 740, 739), (415, 643, 642, 420), (420, 642, 785, 740), (414, 416, 421, 417), (417, 421, 650, 649), (416, 739, 738, 421), (421, 738, 788, 650), (414, 417, 422, 418), (418, 422, 735, 736), (417, 649, 648, 422), (422, 648, 787, 735), (423, 427, 428, 424), (424, 428, 641, 640), (427, 739, 740, 428), (428, 740, 785, 641), (423, 424, 429, 425), (425, 429, 743, 742), (424, 640, 639, 429), (429, 639, 784, 743), (423, 425, 430, 426), (426, 430, 653, 652), (425, 742, 741, 430), (430, 741, 789, 653), (423, 426, 431, 427), (427, 431, 738, 739), (426, 652, 651, 431), (431, 651, 788, 738), (432, 436, 437, 433), (433, 437, 638, 637), (436, 742, 743, 437), (437, 743, 784, 638), (432, 433, 438, 434), (434, 438, 746, 745), (433, 637, 636, 438), (438, 636, 783, 746), (432, 434, 439, 435), (435, 439, 656, 655), (434, 745, 744, 439), (439, 744, 790, 656), (432, 435, 440, 436), (436, 440, 741, 742), (435, 655, 654, 440), (440, 654, 789, 741), (441, 445, 446, 442), (442, 446, 635, 634), (445, 745, 746, 446), (446, 746, 783, 635), (441, 442, 447, 443), (443, 447, 749, 748), (442, 634, 633, 447), (447, 633, 782, 749), (441, 443, 448, 444), (444, 448, 659, 658), (443, 748, 747, 448), (448, 747, 791, 659), (441, 444, 449, 445), (445, 449, 744, 745), (444, 658, 657, 449), (449, 657, 790, 744), (859, 815, 814, 858), (873, 829, 828, 872), (860, 816, 815, 859), (847, 803, 802, 846), (874, 830, 829, 873), (861, 817, 816, 860), (848, 804, 803, 847), (875, 831, 830, 874), (862, 818, 817, 861), (849, 805, 804, 848), (876, 832, 831, 875), (863, 819, 818, 862), (850, 806, 805, 849), (877, 833, 832, 876), (864, 820, 819, 863), (851, 807, 806, 850), (846, 802, 833, 877), (865, 821, 820, 864), (852, 808, 807, 851), (866, 822, 821, 865), (853, 809, 808, 852), (867, 823, 822, 866), (854, 810, 809, 853), (868, 824, 823, 867), (855, 811, 810, 854), (869, 825, 824, 868), (856, 812, 811, 855), (870, 826, 825, 869), (857, 813, 812, 856), (871, 827, 826, 870), (858, 814, 813, 857), (872, 828, 827, 871), (803, 804, 805, 806, 807, 808, 809, 810, 811, 812, 813, 814, 815, 816, 817, 818, 819, 820, 821, 822, 823, 824, 825, 826, 827, 828, 829, 830, 831, 832, 833, 802), (834, 835, 837, 836), (842, 843, 841, 840), (840, 841, 839, 838), (844, 845, 835, 834), (842, 840, 838, 844), (843, 837, 835, 845), (841, 843, 845, 839), (836, 842, 844, 834), (838, 839, 845, 844), (836, 837, 843, 842), (859, 858, 890, 891), (873, 872, 904, 905), (860, 859, 891, 892), (847, 846, 878, 879), (874, 873, 905, 906), (861, 860, 892, 893), (848, 847, 879, 880), (875, 874, 906, 907), (862, 861, 893, 894), (849, 848, 880, 881), (876, 875, 907, 908), (863, 862, 894, 895), (850, 849, 881, 882), (877, 876, 908, 909), (864, 863, 895, 896), (851, 850, 882, 883), (846, 877, 909, 878), (865, 864, 896, 897), (852, 851, 883, 884), (866, 865, 897, 898), (853, 852, 884, 885), (867, 866, 898, 899), (854, 853, 885, 886), (868, 867, 899, 900), (855, 854, 886, 887), (869, 868, 900, 901), (856, 855, 887, 888), (870, 869, 901, 902), (857, 856, 888, 889), (871, 870, 902, 903), (858, 857, 889, 890), (872, 871, 903, 904), (879, 878, 909, 908, 907, 906, 905, 904, 903, 902, 901, 900, 899, 898, 897, 896, 895, 894, 893, 892, 891, 890, 889, 888, 887, 886, 885, 884, 883, 882, 881, 880), (910, 912, 913, 911), (918, 916, 917, 919), (916, 914, 915, 917), (920, 910, 911, 921), (918, 920, 914, 916), (919, 921, 911, 913), (917, 915, 921, 919), (912, 910, 920, 918), (914, 920, 921, 915), (912, 918, 919, 913)])
me_handle.polygons.foreach_set('use_smooth', [1, 1, 1, 1, 1, 1, 1, 1, 1, 1, 1, 1, 1, 1, 1, 1, 1, 1, 1, 1, 1, 1, 1, 1, 1, 1, 1, 1, 1, 1, 1, 1, 1, 1, 1, 1, 1, 1, 1, 1, 1, 1, 1, 1, 1, 1, 1, 1, 1, 1, 1, 1, 1, 1, 1, 1, 1, 1, 1, 1, 1, 1, 1, 1, 1, 1, 1, 1, 1, 1, 1, 1, 1, 1, 1, 1, 1, 1, 1, 1, 1, 1, 1, 1, 1, 1, 1, 1, 1, 1, 1, 1, 1, 1, 1, 1, 1, 1, 1, 1, 1, 1, 1, 1, 1, 1, 1, 1, 1, 1, 1, 1, 1, 1, 1, 1, 1, 1, 1, 1, 1, 1, 1, 1, 1, 1, 1, 1, 1, 1, 1, 1, 1, 1, 1, 1, 1, 1, 1, 1, 1, 1, 1, 1, 1, 1, 1, 1, 1, 1, 1, 1, 1, 1, 1, 1, 1, 1, 1, 1, 1, 1, 1, 1, 1, 1, 1, 1, 1, 1, 1, 1, 1, 1, 1, 1, 1, 1, 1, 1, 1, 1, 1, 1, 1, 1, 1, 1, 1, 1, 1, 1, 1, 1, 1, 1, 1, 1, 1, 1, 1, 1, 1, 1, 1, 1, 1, 1, 1, 1, 1, 1, 1, 1, 1, 1, 1, 1, 1, 1, 1, 1, 1, 1, 1, 1, 1, 1, 1, 1, 1, 1, 1, 1, 1, 1, 1, 1, 1, 1, 1, 1, 1, 1, 1, 1, 1, 1, 1, 1, 1, 1, 1, 1, 1, 1, 1, 1, 1, 1, 1, 1, 1, 1, 1, 1, 1, 1, 1, 1, 1, 1, 1, 1, 1, 1, 1, 1, 1, 1, 1, 1, 1, 1, 1, 1, 1, 1, 1, 1, 1, 1, 1, 1, 1, 1, 1, 1, 1, 1, 1, 1, 1, 1, 1, 1, 1, 1, 1, 1, 1, 1, 1, 1, 1, 1, 1, 1, 1, 1, 1, 1, 1, 1, 1, 1, 1, 1, 1, 1, 1, 1, 1, 1, 1, 1, 1, 1, 1, 1, 1, 1, 1, 1, 1, 1, 1, 1, 1, 1, 1, 1, 1, 1, 1, 1, 1, 1, 1, 1, 1, 1, 1, 1, 1, 1, 1, 1, 1, 1, 1, 1, 1, 1, 1, 1, 1, 1, 1, 1, 1, 1, 1, 1, 1, 1, 1, 1, 1, 1, 1, 1, 1, 1, 1, 1, 1, 1, 1, 1, 1, 1, 1, 1, 1, 1, 1, 1, 1, 1, 1, 1, 1, 1, 1, 1, 1, 1, 1, 1, 1, 1, 1, 1, 1, 1, 1, 1, 1, 1, 1, 1, 1, 1, 1, 1, 1, 1, 1, 1, 1, 1, 1, 1, 1, 1, 1, 1, 1, 1, 1, 1, 1, 1, 1, 1, 1, 1, 1, 1, 1, 1, 1, 1, 1, 1, 1, 1, 1, 1, 1, 1, 1, 1, 1, 1, 1, 1, 1, 1, 1, 1, 1, 1, 1, 1, 1, 1, 1, 1, 1, 1, 1, 1, 1, 1, 1, 1, 1, 1, 1, 1, 1, 1, 1, 1, 1, 1, 1, 1, 1, 1, 1, 1, 1, 1, 1, 1, 1, 1, 1, 1, 1, 1, 1, 1, 1, 1, 1, 1, 1, 1, 1, 1, 1, 1, 1, 1, 1, 1, 1, 1, 1, 1, 1, 1, 1, 1, 1, 1, 1, 1, 1, 1, 1, 1, 1, 1, 1, 1, 1, 1, 1, 1, 1, 1, 1, 1, 1, 1, 1, 1, 1, 1, 1, 1, 1, 1, 1, 1, 1, 1, 1, 1, 1, 1, 1, 1, 1, 1, 1, 1, 1, 1, 1, 1, 1, 1, 1, 1, 1, 1, 1, 1, 1, 1, 1, 1, 1, 1, 1, 1, 1, 1, 1, 1, 1, 1, 1, 1, 1, 1, 1, 1, 1, 1, 1, 1, 1, 1, 1, 1, 1, 1, 1, 1, 1, 1, 1, 1, 1, 1, 1, 1, 1, 1, 1, 1, 1, 1, 1, 1, 1, 1, 1, 1, 1, 1, 1, 1, 1, 1, 1, 1, 1, 1, 1, 1, 1, 1, 1, 1, 1, 1, 1, 1, 1, 1, 1, 1, 1, 1, 1, 1, 1, 1, 1, 1, 1, 1, 1, 1, 1, 1, 1, 1, 1, 1, 1, 1, 1, 1, 1, 1, 1, 1, 1, 1, 1, 1, 1, 1, 1, 1, 1, 1, 1, 1, 1, 1, 1, 1, 1, 1, 1, 1, 1, 1, 1, 1, 1, 1, 1, 1, 1, 1, 1, 1, 1, 1, 1, 1, 1, 1, 1, 1, 1, 1, 1, 1, 1, 1, 1, 1, 1, 1, 1, 1, 1, 1, 1, 1, 1, 1, 1, 1, 1, 1, 1, 1, 1, 1, 1, 1, 1, 1, 1, 1, 1, 1, 1, 1, 1, 1, 1, 1, 1, 1, 1, 1, 1, 1, 1, 1, 1, 1, 1, 1, 1, 1, 1, 1, 1, 1, 1, 1, 1, 1, 1, 1, 1, 1, 1, 1, 1, 1, 1, 1, 1, 1, 1, 1, 1, 1, 1, 1, 1, 1, 1, 1, 1, 1, 0, 0, 0, 0, 0, 0, 0, 0, 0, 0, 0, 1, 1, 1, 1, 1, 1, 1, 1, 1, 1, 1, 1, 1, 1, 1, 1, 1, 1, 1, 1, 1, 1, 1, 1, 1, 1, 1, 1, 1, 1, 1, 1, 0, 0, 0, 0, 0, 0, 0, 0, 0, 0, 0])
me_handle.polygons.foreach_set('material_index', [1, 1, 1, 1, 1, 1, 1, 1, 1, 1, 1, 1, 1, 1, 1, 1, 1, 1, 1, 1, 1, 1, 1, 1, 1, 1, 1, 1, 1, 1, 1, 1, 1, 1, 1, 1, 1, 1, 1, 1, 1, 1, 1, 1, 1, 1, 1, 1, 1, 1, 1, 1, 1, 1, 1, 1, 1, 1, 1, 1, 1, 1, 1, 1, 1, 1, 1, 1, 1, 1, 1, 1, 1, 1, 1, 1, 1, 1, 1, 1, 1, 1, 1, 1, 1, 1, 1, 1, 1, 1, 1, 1, 1, 1, 1, 1, 1, 1, 1, 1, 1, 1, 1, 1, 1, 1, 1, 1, 1, 1, 1, 1, 1, 1, 1, 1, 1, 1, 1, 1, 1, 1, 1, 1, 1, 1, 1, 1, 1, 1, 1, 1, 1, 1, 1, 1, 1, 1, 1, 1, 1, 1, 1, 1, 1, 1, 1, 1, 1, 1, 1, 1, 1, 1, 1, 1, 1, 1, 1, 1, 1, 1, 1, 1, 1, 1, 1, 1, 1, 1, 1, 1, 1, 1, 1, 1, 1, 1, 1, 1, 1, 1, 1, 1, 1, 1, 1, 1, 1, 1, 1, 1, 1, 1, 1, 1, 1, 1, 1, 1, 1, 1, 1, 1, 1, 1, 1, 1, 1, 1, 1, 1, 1, 1, 1, 1, 1, 1, 1, 1, 1, 1, 1, 1, 1, 1, 1, 1, 1, 1, 1, 1, 1, 1, 1, 1, 1, 1, 1, 1, 1, 1, 1, 1, 1, 1, 1, 1, 1, 1, 1, 1, 1, 1, 1, 1, 1, 1, 1, 1, 1, 1, 1, 1, 1, 1, 1, 1, 1, 1, 1, 1, 1, 1, 1, 1, 1, 1, 1, 1, 1, 1, 1, 1, 1, 1, 1, 1, 1, 1, 1, 1, 1, 1, 1, 1, 1, 1, 1, 1, 1, 1, 1, 1, 1, 1, 1, 1, 1, 1, 1, 1, 1, 1, 1, 1, 1, 1, 1, 1, 1, 1, 1, 1, 1, 1, 1, 1, 1, 1, 1, 1, 1, 1, 1, 1, 1, 1, 1, 1, 1, 1, 1, 1, 1, 1, 1, 1, 1, 1, 1, 1, 1, 1, 1, 1, 1, 1, 1, 1, 1, 1, 1, 1, 1, 1, 1, 1, 1, 1, 1, 1, 1, 1, 1, 1, 1, 1, 1, 1, 1, 1, 1, 1, 1, 1, 1, 1, 1, 1, 1, 1, 1, 1, 1, 1, 1, 1, 1, 1, 1, 1, 1, 1, 1, 1, 1, 1, 1, 1, 1, 1, 1, 1, 1, 1, 1, 1, 1, 1, 1, 1, 1, 1, 1, 1, 1, 1, 1, 1, 1, 1, 1, 1, 1, 1, 1, 1, 1, 1, 1, 1, 1, 1, 1, 1, 1, 1, 1, 1, 1, 1, 1, 1, 1, 1, 1, 1, 1, 1, 1, 1, 1, 1, 1, 1, 1, 1, 1, 1, 1, 1, 1, 1, 1, 1, 1, 1, 1, 1, 1, 1, 1, 1, 1, 1, 1, 1, 1, 1, 1, 1, 1, 1, 1, 1, 1, 1, 1, 1, 1, 1, 1, 1, 1, 1, 1, 1, 1, 1, 1, 1, 1, 1, 1, 1, 1, 1, 1, 1, 1, 1, 1, 1, 1, 1, 1, 1, 1, 1, 1, 1, 1, 1, 1, 1, 1, 1, 1, 1, 1, 1, 1, 1, 1, 1, 1, 1, 1, 1, 1, 1, 1, 1, 1, 1, 1, 1, 1, 1, 1, 1, 1, 1, 1, 1, 1, 1, 1, 1, 1, 1, 1, 1, 1, 1, 1, 1, 1, 1, 1, 1, 1, 1, 1, 1, 1, 1, 1, 1, 1, 1, 1, 1, 1, 1, 1, 1, 1, 1, 1, 1, 1, 1, 1, 1, 1, 1, 1, 1, 1, 1, 1, 1, 1, 1, 1, 1, 1, 1, 1, 1, 1, 1, 1, 1, 1, 1, 1, 1, 1, 1, 1, 1, 1, 1, 1, 1, 1, 1, 1, 1, 1, 1, 1, 1, 1, 1, 1, 1, 1, 1, 1, 1, 1, 1, 1, 1, 1, 1, 1, 1, 1, 1, 1, 1, 1, 1, 1, 1, 1, 1, 1, 1, 1, 1, 1, 1, 1, 1, 1, 1, 1, 1, 1, 1, 1, 1, 1, 1, 1, 1, 1, 1, 1, 1, 1, 1, 1, 1, 1, 1, 1, 1, 1, 1, 1, 1, 1, 1, 1, 1, 1, 1, 1, 1, 1, 1, 1, 1, 1, 1, 1, 1, 1, 1, 1, 1, 1, 1, 1, 1, 1, 1, 1, 1, 1, 1, 1, 1, 1, 1, 1, 1, 1, 1, 1, 1, 1, 1, 1, 1, 1, 1, 1, 1, 1, 1, 1, 1, 1, 1, 1, 1, 1, 1, 1, 1, 1, 1, 1, 1, 1, 1, 1, 1, 1, 1, 1, 1, 1, 1, 1, 1, 1, 1, 1, 1, 1, 1, 1, 1, 1, 1, 1, 1, 1, 1, 1, 1, 0, 0, 0, 0, 0, 0, 0, 0, 0, 0, 0, 0, 0, 0, 0, 0, 0, 0, 0, 0, 0, 0, 0, 0, 0, 0, 0, 0, 0, 0, 0, 0, 0, 0, 0, 0, 0, 0, 0, 0, 0, 0, 0, 0, 0, 0, 0, 0, 0, 0, 0, 0, 0, 0, 0, 0, 0, 0, 0, 0, 0, 0, 0, 0, 0, 0, 0, 0, 0, 0, 0, 0, 0, 0, 0, 0, 0, 0, 0, 0, 0, 0, 0, 0, 0, 0])
me_handle.materials.append(mat_handlemetal)
me_handle.materials.append(mat_switchhandle)
me_handle.use_remesh_preserve_volume = False
me_handle.use_remesh_preserve_attributes = False
me_handle.use_mirror_vertex_groups = False
me_handle.update()
me_cube = bpy.data.meshes.new('Cube')
me_cube.from_pydata([(0.2658, -0.4044, 0.6117), (0.2658, -0.4044, 0.7352), (0.2658, -0.1152, 0.6117), (0.2658, -0.1152, 0.7352), (0.3302, -0.4044, 0.6117), (0.3302, -0.4044, 0.7352), (0.3302, -0.1152, 0.6117), (0.3302, -0.1152, 0.7352), (0.1282, -0.4044, 0.6117), (0.1282, -0.4044, 0.7352), (0.1282, -0.1152, 0.6117), (0.1282, -0.1152, 0.7352), (0.06375, -0.4044, 0.6117), (0.06375, -0.4044, 0.7352), (0.06375, -0.1152, 0.6117), (0.06375, -0.1152, 0.7352), (-0.2658, -0.4044, 0.6117), (-0.2658, -0.4044, 0.7352), (-0.2658, -0.1152, 0.6117), (-0.2658, -0.1152, 0.7352), (-0.3302, -0.4044, 0.6117), (-0.3302, -0.4044, 0.7352), (-0.3302, -0.1152, 0.6117), (-0.3302, -0.1152, 0.7352), (-0.1282, -0.4044, 0.6117), (-0.1282, -0.4044, 0.7352), (-0.1282, -0.1152, 0.6117), (-0.1282, -0.1152, 0.7352), (-0.06375, -0.4044, 0.6117), (-0.06375, -0.4044, 0.7352), (-0.06375, -0.1152, 0.6117), (-0.06375, -0.1152, 0.7352), (0.2658, -0.4044, -0.6117), (0.2658, -0.4044, -0.7352), (0.2658, -0.1152, -0.6117), (0.2658, -0.1152, -0.7352), (0.3302, -0.4044, -0.6117), (0.3302, -0.4044, -0.7352), (0.3302, -0.1152, -0.6117), (0.3302, -0.1152, -0.7352), (0.1282, -0.4044, -0.6117), (0.1282, -0.4044, -0.7352), (0.1282, -0.1152, -0.6117), (0.1282, -0.1152, -0.7352), (0.06375, -0.4044, -0.6117), (0.06375, -0.4044, -0.7352), (0.06375, -0.1152, -0.6117), (0.06375, -0.1152, -0.7352), (-0.2658, -0.4044, -0.6117), (-0.2658, -0.4044, -0.7352), (-0.2658, -0.1152, -0.6117), (-0.2658, -0.1152, -0.7352), (-0.3302, -0.4044, -0.6117), (-0.3302, -0.4044, -0.7352), (-0.3302, -0.1152, -0.6117), (-0.3302, -0.1152, -0.7352), (-0.1282, -0.4044, -0.6117), (-0.1282, -0.4044, -0.7352), (-0.1282, -0.1152, -0.6117), (-0.1282, -0.1152, -0.7352), (-0.06375, -0.4044, -0.6117), (-0.06375, -0.4044, -0.7352), (-0.06375, -0.1152, -0.6117), (-0.06375, -0.1152, -0.7352), (0.3264, -0.258, 8.584e-09), (0.3264, -0.259, 0.01032), (0.3264, -0.262, 0.02024), (0.3264, -0.2669, 0.02939), (0.3264, -0.2735, 0.0374), (0.3264, -0.2815, 0.04398), (0.3264, -0.2907, 0.04887), (0.3264, -0.3006, 0.05188), (0.3264, -0.3109, 0.0529), (0.3264, -0.3212, 0.05188), (0.3264, -0.3311, 0.04887), (0.3264, -0.3403, 0.04398), (0.3264, -0.3483, 0.0374), (0.3264, -0.3549, 0.02939), (0.3264, -0.3598, 0.02024), (0.3264, -0.3628, 0.01032), (0.3264, -0.3638, -8.651e-09), (0.3264, -0.3628, -0.01032), (0.3264, -0.3598, -0.02024), (0.3264, -0.3549, -0.02939), (0.3264, -0.3483, -0.0374), (0.3264, -0.3403, -0.04398), (0.3264, -0.3311, -0.04887), (0.3264, -0.3212, -0.05188), (0.3264, -0.3109, -0.0529), (0.3264, -0.3006, -0.05188), (0.3264, -0.2907, -0.04887), (0.3264, -0.2815, -0.04398), (0.3264, -0.2735, -0.0374), (0.3264, -0.2669, -0.02939), (0.3264, -0.262, -0.02024), (0.3264, -0.259, -0.01032), (0.3858, -0.258, 8.584e-09), (0.3858, -0.259, 0.01032), (0.3858, -0.262, 0.02024), (0.3858, -0.2669, 0.02939), (0.3858, -0.2735, 0.0374), (0.3858, -0.2815, 0.04398), (0.3858, -0.2907, 0.04887), (0.3858, -0.3006, 0.05188), (0.3858, -0.3109, 0.0529), (0.3858, -0.3212, 0.05188), (0.3858, -0.3311, 0.04887), (0.3858, -0.3403, 0.04398), (0.3858, -0.3483, 0.0374), (0.3858, -0.3549, 0.02939), (0.3858, -0.3598, 0.02024), (0.3858, -0.3628, 0.01032), (0.3858, -0.3638, -8.651e-09), (0.3858, -0.3628, -0.01032), (0.3858, -0.3598, -0.02024), (0.3858, -0.3549, -0.02939), (0.3858, -0.3483, -0.0374), (0.3858, -0.3403, -0.04398), (0.3858, -0.3311, -0.04887), (0.3858, -0.3212, -0.05188), (0.3858, -0.3109, -0.0529), (0.3858, -0.3006, -0.05188), (0.3858, -0.2907, -0.04887), (0.3858, -0.2815, -0.04398), (0.3858, -0.2735, -0.0374), (0.3858, -0.2669, -0.02939), (0.3858, -0.262, -0.02024), (0.3858, -0.259, -0.01032), (0.3264, -0.2306, 5.473e-09), (0.3264, -0.2322, 0.01566), (0.3264, -0.2367, 0.03072), (0.3264, -0.2442, 0.04459), (0.3264, -0.2541, 0.05676), (0.3264, -0.2663, 0.06674), (0.3264, -0.2802, 0.07416), (0.3264, -0.2952, 0.07873), (0.3264, -0.3109, 0.08027), (0.3264, -0.3266, 0.07873), (0.3264, -0.3416, 0.07416), (0.3264, -0.3555, 0.06674), (0.3264, -0.3677, 0.05676), (0.3264, -0.3776, 0.04459), (0.3264, -0.3851, 0.03072), (0.3264, -0.3896, 0.01566), (0.3264, -0.3912, -2.068e-08), (0.3264, -0.3896, -0.01566), (0.3264, -0.3851, -0.03072), (0.3264, -0.3776, -0.04459), (0.3264, -0.3677, -0.05676), (0.3264, -0.3555, -0.06674), (0.3264, -0.3416, -0.07416), (0.3264, -0.3266, -0.07873), (0.3264, -0.3109, -0.08027), (0.3264, -0.2952, -0.07873), (0.3264, -0.2802, -0.07416), (0.3264, -0.2663, -0.06674), (0.3264, -0.2541, -0.05676), (0.3264, -0.2442, -0.04459), (0.3264, -0.2367, -0.03072), (0.3264, -0.2322, -0.01566), (0.3858, -0.2306, 5.473e-09), (0.3858, -0.2322, 0.01566), (0.3858, -0.2367, 0.03072), (0.3858, -0.2442, 0.04459), (0.3858, -0.2541, 0.05676), (0.3858, -0.2663, 0.06674), (0.3858, -0.2802, 0.07416), (0.3858, -0.2952, 0.07873), (0.3858, -0.3109, 0.08027), (0.3858, -0.3266, 0.07873), (0.3858, -0.3416, 0.07416), (0.3858, -0.3555, 0.06674), (0.3858, -0.3677, 0.05676), (0.3858, -0.3776, 0.04459), (0.3858, -0.3851, 0.03072), (0.3858, -0.3896, 0.01566), (0.3858, -0.3912, -2.068e-08), (0.3858, -0.3896, -0.01566), (0.3858, -0.3851, -0.03072), (0.3858, -0.3776, -0.04459), (0.3858, -0.3677, -0.05676), (0.3858, -0.3555, -0.06674), (0.3858, -0.3416, -0.07416), (0.3858, -0.3266, -0.07873), (0.3858, -0.3109, -0.08027), (0.3858, -0.2952, -0.07873), (0.3858, -0.2802, -0.07416), (0.3858, -0.2663, -0.06674), (0.3858, -0.2541, -0.05676), (0.3858, -0.2442, -0.04459), (0.3858, -0.2367, -0.03072), (0.3858, -0.2322, -0.01566), (0.3264, 0.002211, 0.01566), (0.3264, 0.002211, 5.473e-09), (0.3264, 0.002211, 0.03072), (0.3264, 0.002211, 0.04459), (0.3264, 0.002211, 0.05676), (0.3264, 0.002211, 0.06674), (0.3264, 0.002211, 0.07416), (0.3264, 0.002211, 0.07873), (0.3264, 0.002211, 0.08027), (0.3264, 0.002211, -0.07873), (0.3264, 0.002211, -0.08027), (0.3264, 0.002211, -0.07416), (0.3264, 0.002211, -0.06674), (0.3264, 0.002211, -0.05676), (0.3264, 0.002211, -0.04459), (0.3264, 0.002211, -0.03072), (0.3264, 0.002211, -0.01566), (0.3858, 0.002211, 0.01566), (0.3858, 0.002211, 5.473e-09), (0.3858, 0.002211, 0.03072), (0.3858, 0.002211, 0.04459), (0.3858, 0.002211, 0.05676), (0.3858, 0.002211, 0.06674), (0.3858, 0.002211, 0.07416), (0.3858, 0.002211, 0.07873), (0.3858, 0.002211, 0.08027), (0.3858, 0.002211, -0.07873), (0.3858, 0.002211, -0.08027), (0.3858, 0.002211, -0.07416), (0.3858, 0.002211, -0.06674), (0.3858, 0.002211, -0.05676), (0.3858, 0.002211, -0.04459), (0.3858, 0.002211, -0.03072), (0.3858, 0.002211, -0.01566), (-0.3264, -0.258, 8.584e-09), (-0.3264, -0.259, 0.01032), (-0.3264, -0.262, 0.02024), (-0.3264, -0.2669, 0.02939), (-0.3264, -0.2735, 0.0374), (-0.3264, -0.2815, 0.04398), (-0.3264, -0.2907, 0.04887), (-0.3264, -0.3006, 0.05188), (-0.3264, -0.3109, 0.0529), (-0.3264, -0.3212, 0.05188), (-0.3264, -0.3311, 0.04887), (-0.3264, -0.3403, 0.04398), (-0.3264, -0.3483, 0.0374), (-0.3264, -0.3549, 0.02939), (-0.3264, -0.3598, 0.02024), (-0.3264, -0.3628, 0.01032), (-0.3264, -0.3638, -8.651e-09), (-0.3264, -0.3628, -0.01032), (-0.3264, -0.3598, -0.02024), (-0.3264, -0.3549, -0.02939), (-0.3264, -0.3483, -0.0374), (-0.3264, -0.3403, -0.04398), (-0.3264, -0.3311, -0.04887), (-0.3264, -0.3212, -0.05188), (-0.3264, -0.3109, -0.0529), (-0.3264, -0.3006, -0.05188), (-0.3264, -0.2907, -0.04887), (-0.3264, -0.2815, -0.04398), (-0.3264, -0.2735, -0.0374), (-0.3264, -0.2669, -0.02939), (-0.3264, -0.262, -0.02024), (-0.3264, -0.259, -0.01032), (-0.3858, -0.258, 8.584e-09), (-0.3858, -0.259, 0.01032), (-0.3858, -0.262, 0.02024), (-0.3858, -0.2669, 0.02939), (-0.3858, -0.2735, 0.0374), (-0.3858, -0.2815, 0.04398), (-0.3858, -0.2907, 0.04887), (-0.3858, -0.3006, 0.05188), (-0.3858, -0.3109, 0.0529), (-0.3858, -0.3212, 0.05188), (-0.3858, -0.3311, 0.04887), (-0.3858, -0.3403, 0.04398), (-0.3858, -0.3483, 0.0374), (-0.3858, -0.3549, 0.02939), (-0.3858, -0.3598, 0.02024), (-0.3858, -0.3628, 0.01032), (-0.3858, -0.3638, -8.651e-09), (-0.3858, -0.3628, -0.01032), (-0.3858, -0.3598, -0.02024), (-0.3858, -0.3549, -0.02939), (-0.3858, -0.3483, -0.0374), (-0.3858, -0.3403, -0.04398), (-0.3858, -0.3311, -0.04887), (-0.3858, -0.3212, -0.05188), (-0.3858, -0.3109, -0.0529), (-0.3858, -0.3006, -0.05188), (-0.3858, -0.2907, -0.04887), (-0.3858, -0.2815, -0.04398), (-0.3858, -0.2735, -0.0374), (-0.3858, -0.2669, -0.02939), (-0.3858, -0.262, -0.02024), (-0.3858, -0.259, -0.01032), (-0.3264, -0.2306, 5.473e-09), (-0.3264, -0.2322, 0.01566), (-0.3264, -0.2367, 0.03072), (-0.3264, -0.2442, 0.04459), (-0.3264, -0.2541, 0.05676), (-0.3264, -0.2663, 0.06674), (-0.3264, -0.2802, 0.07416), (-0.3264, -0.2952, 0.07873), (-0.3264, -0.3109, 0.08027), (-0.3264, -0.3266, 0.07873), (-0.3264, -0.3416, 0.07416), (-0.3264, -0.3555, 0.06674), (-0.3264, -0.3677, 0.05676), (-0.3264, -0.3776, 0.04459), (-0.3264, -0.3851, 0.03072), (-0.3264, -0.3896, 0.01566), (-0.3264, -0.3912, -2.068e-08), (-0.3264, -0.3896, -0.01566), (-0.3264, -0.3851, -0.03072), (-0.3264, -0.3776, -0.04459), (-0.3264, -0.3677, -0.05676), (-0.3264, -0.3555, -0.06674), (-0.3264, -0.3416, -0.07416), (-0.3264, -0.3266, -0.07873), (-0.3264, -0.3109, -0.08027), (-0.3264, -0.2952, -0.07873), (-0.3264, -0.2802, -0.07416), (-0.3264, -0.2663, -0.06674), (-0.3264, -0.2541, -0.05676), (-0.3264, -0.2442, -0.04459), (-0.3264, -0.2367, -0.03072), (-0.3264, -0.2322, -0.01566), (-0.3858, -0.2306, 5.473e-09), (-0.3858, -0.2322, 0.01566), (-0.3858, -0.2367, 0.03072), (-0.3858, -0.2442, 0.04459), (-0.3858, -0.2541, 0.05676), (-0.3858, -0.2663, 0.06674), (-0.3858, -0.2802, 0.07416), (-0.3858, -0.2952, 0.07873), (-0.3858, -0.3109, 0.08027), (-0.3858, -0.3266, 0.07873), (-0.3858, -0.3416, 0.07416), (-0.3858, -0.3555, 0.06674), (-0.3858, -0.3677, 0.05676), (-0.3858, -0.3776, 0.04459), (-0.3858, -0.3851, 0.03072), (-0.3858, -0.3896, 0.01566), (-0.3858, -0.3912, -2.068e-08), (-0.3858, -0.3896, -0.01566), (-0.3858, -0.3851, -0.03072), (-0.3858, -0.3776, -0.04459), (-0.3858, -0.3677, -0.05676), (-0.3858, -0.3555, -0.06674), (-0.3858, -0.3416, -0.07416), (-0.3858, -0.3266, -0.07873), (-0.3858, -0.3109, -0.08027), (-0.3858, -0.2952, -0.07873), (-0.3858, -0.2802, -0.07416), (-0.3858, -0.2663, -0.06674), (-0.3858, -0.2541, -0.05676), (-0.3858, -0.2442, -0.04459), (-0.3858, -0.2367, -0.03072), (-0.3858, -0.2322, -0.01566), (-0.3264, 0.002211, 0.01566), (-0.3264, 0.002211, 5.473e-09), (-0.3264, 0.002211, 0.03072), (-0.3264, 0.002211, 0.04459), (-0.3264, 0.002211, 0.05676), (-0.3264, 0.002211, 0.06674), (-0.3264, 0.002211, 0.07416), (-0.3264, 0.002211, 0.07873), (-0.3264, 0.002211, 0.08027), (-0.3264, 0.002211, -0.07873), (-0.3264, 0.002211, -0.08027), (-0.3264, 0.002211, -0.07416), (-0.3264, 0.002211, -0.06674), (-0.3264, 0.002211, -0.05676), (-0.3264, 0.002211, -0.04459), (-0.3264, 0.002211, -0.03072), (-0.3264, 0.002211, -0.01566), (-0.3858, 0.002211, 0.01566), (-0.3858, 0.002211, 5.473e-09), (-0.3858, 0.002211, 0.03072), (-0.3858, 0.002211, 0.04459), (-0.3858, 0.002211, 0.05676), (-0.3858, 0.002211, 0.06674), (-0.3858, 0.002211, 0.07416), (-0.3858, 0.002211, 0.07873), (-0.3858, 0.002211, 0.08027), (-0.3858, 0.002211, -0.07873), (-0.3858, 0.002211, -0.08027), (-0.3858, 0.002211, -0.07416), (-0.3858, 0.002211, -0.06674), (-0.3858, 0.002211, -0.05676), (-0.3858, 0.002211, -0.04459), (-0.3858, 0.002211, -0.03072), (-0.3858, 0.002211, -0.01566), (0.8412, 0.1247, -1.263), (0.6658, -0.1247, -1.0), (-0.6658, -0.1247, -1.0), (-0.8412, 0.1247, -1.263), (0.8412, 0.1247, 1.263), (0.6658, -0.1247, 1.0), (-0.6658, -0.1247, 1.0), (-0.8412, 0.1247, 1.263)], [], [(0, 1, 3, 2), (2, 3, 7, 6), (6, 7, 5, 4), (4, 5, 1, 0), (2, 6, 4, 0), (7, 3, 1, 5), (8, 10, 11, 9), (10, 14, 15, 11), (14, 12, 13, 15), (12, 8, 9, 13), (10, 8, 12, 14), (15, 13, 9, 11), (16, 18, 19, 17), (18, 22, 23, 19), (22, 20, 21, 23), (20, 16, 17, 21), (18, 16, 20, 22), (23, 21, 17, 19), (24, 25, 27, 26), (26, 27, 31, 30), (30, 31, 29, 28), (28, 29, 25, 24), (26, 30, 28, 24), (31, 27, 25, 29), (32, 34, 35, 33), (34, 38, 39, 35), (38, 36, 37, 39), (36, 32, 33, 37), (34, 32, 36, 38), (39, 37, 33, 35), (40, 41, 43, 42), (42, 43, 47, 46), (46, 47, 45, 44), (44, 45, 41, 40), (42, 46, 44, 40), (47, 43, 41, 45), (48, 49, 51, 50), (50, 51, 55, 54), (54, 55, 53, 52), (52, 53, 49, 48), (50, 54, 52, 48), (55, 51, 49, 53), (56, 58, 59, 57), (58, 62, 63, 59), (62, 60, 61, 63), (60, 56, 57, 61), (58, 56, 60, 62), (63, 61, 57, 59), (77, 76, 108, 109), (91, 90, 122, 123), (78, 77, 109, 110), (65, 64, 96, 97), (92, 91, 123, 124), (79, 78, 110, 111), (66, 65, 97, 98), (93, 92, 124, 125), (80, 79, 111, 112), (67, 66, 98, 99), (94, 93, 125, 126), (81, 80, 112, 113), (68, 67, 99, 100), (95, 94, 126, 127), (82, 81, 113, 114), (69, 68, 100, 101), (64, 95, 127, 96), (83, 82, 114, 115), (70, 69, 101, 102), (84, 83, 115, 116), (71, 70, 102, 103), (85, 84, 116, 117), (72, 71, 103, 104), (86, 85, 117, 118), (73, 72, 104, 105), (87, 86, 118, 119), (74, 73, 105, 106), (88, 87, 119, 120), (75, 74, 106, 107), (89, 88, 120, 121), (76, 75, 107, 108), (90, 89, 121, 122), (141, 173, 172, 140), (159, 208, 207, 158), (142, 174, 173, 141), (132, 196, 195, 131), (184, 219, 218, 185), (143, 175, 174, 142), (158, 207, 206, 157), (131, 195, 194, 130), (144, 176, 175, 143), (157, 206, 205, 156), (130, 194, 192, 129), (145, 177, 176, 144), (156, 205, 204, 155), (129, 192, 193, 128), (146, 178, 177, 145), (155, 204, 203, 154), (152, 202, 219, 184), (147, 179, 178, 146), (167, 216, 217, 168), (148, 180, 179, 147), (154, 203, 201, 153), (149, 181, 180, 148), (166, 215, 216, 167), (150, 182, 181, 149), (137, 169, 168, 136), (151, 183, 182, 150), (138, 170, 169, 137), (152, 184, 183, 151), (139, 171, 170, 138), (153, 201, 202, 152), (140, 172, 171, 139), (165, 214, 215, 166), (127, 191, 160, 96), (101, 165, 166, 102), (76, 140, 139, 75), (102, 166, 167, 103), (77, 141, 140, 76), (103, 167, 168, 104), (78, 142, 141, 77), (104, 168, 169, 105), (79, 143, 142, 78), (105, 169, 170, 106), (80, 144, 143, 79), (106, 170, 171, 107), (81, 145, 144, 80), (107, 171, 172, 108), (82, 146, 145, 81), (108, 172, 173, 109), (83, 147, 146, 82), (109, 173, 174, 110), (84, 148, 147, 83), (110, 174, 175, 111), (85, 149, 148, 84), (111, 175, 176, 112), (86, 150, 149, 85), (112, 176, 177, 113), (87, 151, 150, 86), (113, 177, 178, 114), (88, 152, 151, 87), (114, 178, 179, 115), (89, 153, 152, 88), (115, 179, 180, 116), (90, 154, 153, 89), (116, 180, 181, 117), (91, 155, 154, 90), (65, 129, 128, 64), (117, 181, 182, 118), (92, 156, 155, 91), (66, 130, 129, 65), (118, 182, 183, 119), (93, 157, 156, 92), (67, 131, 130, 66), (119, 183, 184, 120), (94, 158, 157, 93), (68, 132, 131, 67), (120, 184, 185, 121), (95, 159, 158, 94), (69, 133, 132, 68), (121, 185, 186, 122), (64, 128, 159, 95), (70, 134, 133, 69), (122, 186, 187, 123), (96, 160, 161, 97), (71, 135, 134, 70), (123, 187, 188, 124), (97, 161, 162, 98), (72, 136, 135, 71), (124, 188, 189, 125), (98, 162, 163, 99), (73, 137, 136, 72), (125, 189, 190, 126), (99, 163, 164, 100), (74, 138, 137, 73), (126, 190, 191, 127), (100, 164, 165, 101), (75, 139, 138, 74), (185, 218, 220, 186), (133, 197, 196, 132), (128, 193, 208, 159), (186, 220, 221, 187), (134, 198, 197, 133), (160, 210, 209, 161), (187, 221, 222, 188), (135, 199, 198, 134), (161, 209, 211, 162), (188, 222, 223, 189), (136, 200, 199, 135), (162, 211, 212, 163), (189, 223, 224, 190), (168, 217, 200, 136), (163, 212, 213, 164), (190, 224, 225, 191), (164, 213, 214, 165), (191, 225, 210, 160), (239, 271, 270, 238), (253, 285, 284, 252), (240, 272, 271, 239), (227, 259, 258, 226), (254, 286, 285, 253), (241, 273, 272, 240), (228, 260, 259, 227), (255, 287, 286, 254), (242, 274, 273, 241), (229, 261, 260, 228), (256, 288, 287, 255), (243, 275, 274, 242), (230, 262, 261, 229), (257, 289, 288, 256), (244, 276, 275, 243), (231, 263, 262, 230), (226, 258, 289, 257), (245, 277, 276, 244), (232, 264, 263, 231), (246, 278, 277, 245), (233, 265, 264, 232), (247, 279, 278, 246), (234, 266, 265, 233), (248, 280, 279, 247), (235, 267, 266, 234), (249, 281, 280, 248), (236, 268, 267, 235), (250, 282, 281, 249), (237, 269, 268, 236), (251, 283, 282, 250), (238, 270, 269, 237), (252, 284, 283, 251), (303, 302, 334, 335), (321, 320, 369, 370), (304, 303, 335, 336), (294, 293, 357, 358), (346, 347, 380, 381), (305, 304, 336, 337), (320, 319, 368, 369), (293, 292, 356, 357), (306, 305, 337, 338), (319, 318, 367, 368), (292, 291, 354, 356), (307, 306, 338, 339), (318, 317, 366, 367), (291, 290, 355, 354), (308, 307, 339, 340), (317, 316, 365, 366), (314, 346, 381, 364), (309, 308, 340, 341), (329, 330, 379, 378), (310, 309, 341, 342), (316, 315, 363, 365), (311, 310, 342, 343), (328, 329, 378, 377), (312, 311, 343, 344), (299, 298, 330, 331), (313, 312, 344, 345), (300, 299, 331, 332), (314, 313, 345, 346), (301, 300, 332, 333), (315, 314, 364, 363), (302, 301, 333, 334), (327, 328, 377, 376), (289, 258, 322, 353), (263, 264, 328, 327), (238, 237, 301, 302), (264, 265, 329, 328), (239, 238, 302, 303), (265, 266, 330, 329), (240, 239, 303, 304), (266, 267, 331, 330), (241, 240, 304, 305), (267, 268, 332, 331), (242, 241, 305, 306), (268, 269, 333, 332), (243, 242, 306, 307), (269, 270, 334, 333), (244, 243, 307, 308), (270, 271, 335, 334), (245, 244, 308, 309), (271, 272, 336, 335), (246, 245, 309, 310), (272, 273, 337, 336), (247, 246, 310, 311), (273, 274, 338, 337), (248, 247, 311, 312), (274, 275, 339, 338), (249, 248, 312, 313), (275, 276, 340, 339), (250, 249, 313, 314), (276, 277, 341, 340), (251, 250, 314, 315), (277, 278, 342, 341), (252, 251, 315, 316), (278, 279, 343, 342), (253, 252, 316, 317), (227, 226, 290, 291), (279, 280, 344, 343), (254, 253, 317, 318), (228, 227, 291, 292), (280, 281, 345, 344), (255, 254, 318, 319), (229, 228, 292, 293), (281, 282, 346, 345), (256, 255, 319, 320), (230, 229, 293, 294), (282, 283, 347, 346), (257, 256, 320, 321), (231, 230, 294, 295), (283, 284, 348, 347), (226, 257, 321, 290), (232, 231, 295, 296), (284, 285, 349, 348), (258, 259, 323, 322), (233, 232, 296, 297), (285, 286, 350, 349), (259, 260, 324, 323), (234, 233, 297, 298), (286, 287, 351, 350), (260, 261, 325, 324), (235, 234, 298, 299), (287, 288, 352, 351), (261, 262, 326, 325), (236, 235, 299, 300), (288, 289, 353, 352), (262, 263, 327, 326), (237, 236, 300, 301), (347, 348, 382, 380), (295, 294, 358, 359), (290, 321, 370, 355), (348, 349, 383, 382), (296, 295, 359, 360), (322, 323, 371, 372), (349, 350, 384, 383), (297, 296, 360, 361), (323, 324, 373, 371), (350, 351, 385, 384), (298, 297, 361, 362), (324, 325, 374, 373), (351, 352, 386, 385), (330, 298, 362, 379), (325, 326, 375, 374), (352, 353, 387, 386), (326, 327, 376, 375), (353, 322, 372, 387), (388, 389, 390, 391), (392, 395, 394, 393), (388, 392, 393, 389), (389, 393, 394, 390), (390, 394, 395, 391), (392, 388, 391, 395)])
me_cube.polygons.foreach_set('use_smooth', [0, 0, 0, 0, 0, 0, 0, 0, 0, 0, 0, 0, 0, 0, 0, 0, 0, 0, 0, 0, 0, 0, 0, 0, 0, 0, 0, 0, 0, 0, 0, 0, 0, 0, 0, 0, 0, 0, 0, 0, 0, 0, 0, 0, 0, 0, 0, 0, 1, 1, 1, 1, 1, 1, 1, 1, 1, 1, 1, 1, 1, 1, 1, 1, 1, 1, 1, 1, 1, 1, 1, 1, 1, 1, 1, 1, 1, 1, 1, 1, 1, 0, 1, 0, 0, 1, 0, 0, 1, 0, 0, 1, 0, 0, 1, 0, 1, 1, 0, 1, 0, 1, 0, 1, 1, 1, 1, 1, 1, 0, 1, 0, 0, 0, 0, 0, 0, 0, 0, 0, 0, 0, 0, 0, 0, 0, 0, 0, 0, 0, 0, 0, 0, 0, 0, 0, 0, 0, 0, 0, 0, 0, 0, 0, 0, 0, 0, 0, 0, 0, 0, 0, 0, 0, 0, 0, 0, 0, 0, 0, 0, 0, 0, 0, 0, 0, 0, 0, 0, 0, 0, 0, 0, 0, 0, 0, 0, 0, 0, 0, 0, 0, 0, 0, 0, 0, 0, 0, 0, 1, 0, 0, 0, 0, 1, 1, 1, 1, 1, 1, 1, 1, 1, 1, 1, 1, 1, 1, 1, 1, 1, 1, 1, 1, 1, 1, 1, 1, 1, 1, 1, 1, 1, 1, 1, 1, 1, 0, 1, 0, 0, 1, 0, 0, 1, 0, 0, 1, 0, 0, 1, 0, 1, 1, 0, 1, 0, 1, 0, 1, 1, 1, 1, 1, 1, 0, 1, 0, 0, 0, 0, 0, 0, 0, 0, 0, 0, 0, 0, 0, 0, 0, 0, 0, 0, 0, 0, 0, 0, 0, 0, 0, 0, 0, 0, 0, 0, 0, 0, 0, 0, 0, 0, 0, 0, 0, 0, 0, 0, 0, 0, 0, 0, 0, 0, 0, 0, 0, 0, 0, 0, 0, 0, 0, 0, 0, 0, 0, 0, 0, 0, 0, 0, 0, 0, 0, 0, 0, 0, 0, 0, 0, 0, 0, 0, 1, 0, 0, 0, 0, 0, 0, 0, 0, 0, 0])
me_cube.polygons.foreach_set('material_index', [1, 1, 1, 1, 1, 1, 1, 1, 1, 1, 1, 1, 1, 1, 1, 1, 1, 1, 1, 1, 1, 1, 1, 1, 1, 1, 1, 1, 1, 1, 1, 1, 1, 1, 1, 1, 1, 1, 1, 1, 1, 1, 1, 1, 1, 1, 1, 1, 1, 1, 1, 1, 1, 1, 1, 1, 1, 1, 1, 1, 1, 1, 1, 1, 1, 1, 1, 1, 1, 1, 1, 1, 1, 1, 1, 1, 1, 1, 1, 1, 1, 1, 1, 1, 1, 1, 1, 1, 1, 1, 1, 1, 1, 1, 1, 1, 1, 1, 1, 1, 1, 1, 1, 1, 1, 1, 1, 1, 1, 1, 1, 1, 1, 1, 1, 1, 1, 1, 1, 1, 1, 1, 1, 1, 1, 1, 1, 1, 1, 1, 1, 1, 1, 1, 1, 1, 1, 1, 1, 1, 1, 1, 1, 1, 1, 1, 1, 1, 1, 1, 1, 1, 1, 1, 1, 1, 1, 1, 1, 1, 1, 1, 1, 1, 1, 1, 1, 1, 1, 1, 1, 1, 1, 1, 1, 1, 1, 1, 1, 1, 1, 1, 1, 1, 1, 1, 1, 1, 1, 1, 1, 1, 1, 1, 1, 1, 1, 1, 1, 1, 1, 1, 1, 1, 1, 1, 1, 1, 1, 1, 1, 1, 1, 1, 1, 1, 1, 1, 1, 1, 1, 1, 1, 1, 1, 1, 1, 1, 1, 1, 1, 1, 1, 1, 1, 1, 1, 1, 1, 1, 1, 1, 1, 1, 1, 1, 1, 1, 1, 1, 1, 1, 1, 1, 1, 1, 1, 1, 1, 1, 1, 1, 1, 1, 1, 1, 1, 1, 1, 1, 1, 1, 1, 1, 1, 1, 1, 1, 1, 1, 1, 1, 1, 1, 1, 1, 1, 1, 1, 1, 1, 1, 1, 1, 1, 1, 1, 1, 1, 1, 1, 1, 1, 1, 1, 1, 1, 1, 1, 1, 1, 1, 1, 1, 1, 1, 1, 1, 1, 1, 1, 1, 1, 1, 1, 1, 1, 1, 1, 1, 1, 1, 1, 1, 1, 1, 1, 1, 1, 1, 0, 0, 0, 0, 0, 0])
me_cube.materials.append(mat_switchback)
me_cube.materials.append(mat_switchdetail)
me_cube.use_remesh_preserve_volume = False
me_cube.use_remesh_preserve_attributes = False
me_cube.use_mirror_vertex_groups = False
me_cube.update()

# ---- objects
ob_handle = bpy.data.objects.new('Handle', me_handle)
ob_cube = bpy.data.objects.new('Cube', me_cube)
ob_lamp = bpy.data.objects.new('Lamp', light_lamp)
ob_camera = bpy.data.objects.new('Camera', cam_camera)

# ---- transforms, parenting, visibility, modifiers, constraints
ob_handle.location = (0.0, -0.3109, 1.219e-08)
ob_handle.lineart.crease_threshold = 0.0
ob_cube.location = (0.0, 0.0, 0.0)
ob_cube.lock_rotations_4d = False
ob_cube.empty_display_type = 'ARROWS'
ob_cube.lineart.crease_threshold = 0.0
ob_lamp.location = (4.076, 1.005, 5.904)
ob_lamp.rotation_euler = (0.6503, 0.05522, 1.866)
ob_lamp.lock_rotations_4d = False
ob_lamp.empty_display_type = 'ARROWS'
ob_lamp.color = (0.0, 0.0, 0.0, 0.0)
ob_lamp.lineart.crease_threshold = 0.0
ob_camera.location = (7.481, -6.508, 5.344)
ob_camera.rotation_euler = (1.109, 0.0, 0.8149)
ob_camera.lock_rotations_4d = False
ob_camera.empty_display_type = 'ARROWS'
ob_camera.color = (0.0, 0.0, 0.0, 0.0)
ob_camera.display_type = 'WIRE'
ob_camera.lineart.crease_threshold = 0.0

# ---- collection membership
col_collection_1.objects.link(ob_handle)
col_collection_1.objects.link(ob_cube)
col_collection_1.objects.link(ob_lamp)
col_collection_1.objects.link(ob_camera)

# ---- scene / render settings (as saved in the file)
scene.camera = ob_camera
scene.frame_start = 1; scene.frame_end = 250; scene.frame_set(1)
scene.render.engine = 'BLENDER_EEVEE_NEXT'
scene.render.resolution_percentage = 50
scene.render.dither_intensity = 0.0
scene.cycles.use_denoising = False
scene.cycles.samples = 128
scene.cycles.sampling_pattern = 'TABULATED_SOBOL'
scene.cycles.light_sampling_threshold = 0.0
scene.cycles.use_adaptive_sampling = False
scene.cycles.use_light_tree = False
scene.cycles.blur_glossy = 0.0
scene.cycles.sample_clamp_indirect = 0.0
scene.view_settings.view_transform = 'Standard'
bpy.context.view_layer.update()
